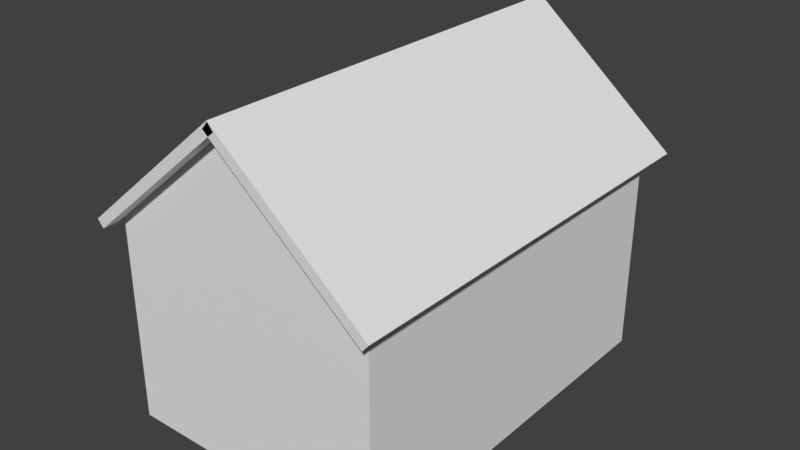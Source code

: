 # Source: Duplex_2.blend  (saved by Blender 2.78.0; exported with 4.5.12 LTS)
import bpy
from mathutils import Matrix  # noqa: F401  (used for matrix-valued properties, if any)

bpy.ops.wm.read_factory_settings(use_empty=True)
scene = bpy.context.scene
scene.name = 'Scene'

# ---- collections
col_collection_1 = bpy.data.collections.new('Collection 1'); scene.collection.children.link(col_collection_1)

# ---- materials (node trees are filled in below, after node groups)
mat_material = bpy.data.materials.new('Material')
mat_material.alpha_threshold = 0.0
mat_material.use_transparent_shadow = False
mat_material.roughness = 0.5
mat_material.line_color = (0.0, 0.0, 0.0, 1.0)

# ---- material node trees

# ---- world
world_world = bpy.data.worlds.new('World'); scene.world = world_world
world_world.color = (0.05088, 0.05088, 0.05088)
world_world.use_sun_shadow = False
world_world.sun_shadow_jitter_overblur = 0.0
world_world.cycles.sampling_method = 'MANUAL'

# ---- meshes
me_cube_002 = bpy.data.meshes.new('Cube.002')
me_cube_002.from_pydata([(-0.9267, -11.0, 0.4513), (-0.6053, -11.0, 0.8343), (-0.9267, 11.0, 0.4513), (-0.6053, 11.0, 0.8343), (0.6053, -11.0, -0.8343), (0.9267, -11.0, -0.4513), (0.6053, 11.0, -0.8343), (0.9267, 11.0, -0.4513), (-6.289, 11.0, 4.951), (-6.289, -11.0, 4.951), (-5.968, -11.0, 5.334), (-5.968, 11.0, 5.334), (-7.055, 11.0, 5.594), (-7.055, -11.0, 5.594), (-6.734, -11.0, 5.977), (-6.734, 11.0, 5.977), (-7.102, 11.0, 5.633), (-7.102, -11.0, 5.633), (-6.78, -11.0, 6.016), (-6.78, 11.0, 6.016), (-14.23, -11.0, -0.8343), (-14.55, -11.0, -0.4513), (-14.23, 11.0, -0.8343), (-14.55, 11.0, -0.4513), (-12.7, -11.0, 0.4513), (-13.02, -11.0, 0.8343), (-12.7, 11.0, 0.4513), (-13.02, 11.0, 0.8343), (-7.655, 11.0, 5.334), (-7.334, 11.0, 4.951), (-7.334, -11.0, 4.951), (-7.655, -11.0, 5.334), (-6.889, 11.0, 5.977), (-6.568, 11.0, 5.594), (-6.568, -11.0, 5.594), (-6.889, -11.0, 5.977), (-6.843, 11.0, 6.015), (-6.522, 11.0, 5.632), (-6.522, -11.0, 5.632), (-6.843, -11.0, 6.015), (-6.812, 11.0, 6.041), (-6.491, 11.0, 5.658), (-6.491, -11.0, 5.658), (-6.812, -11.0, 6.041), (0.1422, 9.871, -11.0), (0.1422, -10.13, -11.0), (-13.86, -10.13, -11.0), (-13.86, 9.871, -11.0), (0.1422, 9.871, -10.5), (0.1422, -10.13, -10.5), (-13.86, -10.13, -10.5), (-13.86, 9.871, -10.5), (0.1422, 9.371, -11.0), (-13.86, 9.371, -11.0), (0.1422, 9.371, -10.5), (-13.86, 9.371, -10.5), (0.1422, -9.629, -11.0), (0.1422, -9.629, -10.5), (-13.86, -9.629, -11.0), (-13.86, -9.629, -10.5), (-0.3578, 9.871, -11.0), (-0.3578, -10.13, -11.0), (-0.3578, 9.871, -10.5), (-0.3578, -10.13, -10.5), (-0.3578, 9.371, -10.5), (-0.3578, 9.371, -11.0), (-0.3578, -9.629, -10.5), (-0.3578, -9.629, -11.0), (-13.36, 9.871, -11.0), (-13.36, -10.13, -11.0), (-13.36, 9.871, -10.5), (-13.36, -10.13, -10.5), (-13.36, 9.371, -11.0), (-13.36, -9.629, -11.0), (-13.36, 9.371, -10.5), (-13.36, -9.629, -10.5), (-13.86, 2.871, -11.0), (-13.86, 2.871, -10.5), (0.1422, 2.871, -11.0), (0.1422, 2.871, -10.5), (-0.3578, 2.871, -11.0), (-0.3578, 2.871, -10.5), (-13.36, 2.871, -11.0), (-13.36, 2.871, -10.5), (0.1422, -3.129, -11.0), (0.1422, -3.129, -10.5), (-0.3578, -3.129, -10.5), (-13.36, -3.129, -10.5), (-13.86, -3.129, -11.0), (-13.86, -3.129, -10.5), (-0.3578, -3.129, -11.0), (-13.36, -3.129, -11.0), (-13.86, 0.2456, -11.0), (-13.86, 0.2456, -10.5), (-0.3578, 0.2456, -11.0), (-13.36, 0.2456, -11.0), (0.1422, 0.2456, -11.0), (0.1422, 0.2456, -10.5), (-0.3578, 0.2456, -10.5), (-13.36, 0.2456, -10.5), (0.1422, -0.2544, -11.0), (0.1422, -0.2544, -10.5), (-0.3578, -0.2544, -10.5), (-13.36, -0.2544, -10.5), (-13.86, -0.2544, -11.0), (-13.86, -0.2544, -10.5), (-0.3578, -0.2544, -11.0), (-13.36, -0.2544, -11.0), (0.1422, -1.629, -11.0), (0.1422, -1.629, -10.5), (-0.3578, -1.629, -10.5), (-13.36, -1.629, -10.5), (-13.86, -1.629, -11.0), (-13.86, -1.629, -10.5), (-0.3578, -1.629, -11.0), (-13.36, -1.629, -11.0), (0.1422, -4.129, -11.0), (0.1422, -4.129, -10.5), (-0.3578, -4.129, -10.5), (-13.36, -4.129, -10.5), (-13.86, -4.129, -11.0), (-13.86, -4.129, -10.5), (-0.3578, -4.129, -11.0), (-13.36, -4.129, -11.0), (-13.86, 1.62, -11.0), (-13.86, 1.62, -10.5), (-0.3578, 1.62, -11.0), (-13.36, 1.62, -11.0), (0.1422, 1.62, -11.0), (0.1422, 1.62, -10.5), (-0.3578, 1.62, -10.5), (-13.36, 1.62, -10.5), (-13.86, 4.121, -11.0), (-13.86, 4.121, -10.5), (-0.3578, 4.121, -11.0), (-13.36, 4.121, -11.0), (0.1422, 4.121, -11.0), (0.1422, 4.121, -10.5), (-0.3578, 4.121, -10.5), (-13.36, 4.121, -10.5), (-13.86, 8.871, -11.0), (-13.86, 8.871, -10.5), (-0.3578, 8.871, -11.0), (-13.36, 8.871, -11.0), (0.1422, 8.871, -11.0), (0.1422, 8.871, -10.5), (-0.3578, 8.871, -10.5), (-13.36, 8.871, -10.5), (0.1422, 4.621, -11.0), (0.1422, 4.621, -10.5), (-0.3578, 4.621, -10.5), (-13.36, 4.621, -10.5), (-13.86, 4.621, -11.0), (-13.86, 4.621, -10.5), (-0.3578, 4.621, -11.0), (-13.36, 4.621, -11.0), (0.1422, -4.879, -11.0), (0.1422, -4.879, -10.5), (-0.3578, -4.879, -10.5), (-13.36, -4.879, -10.5), (-13.86, -4.879, -11.0), (-13.86, -4.879, -10.5), (-0.3578, -4.879, -11.0), (-13.36, -4.879, -11.0), (0.1422, -9.129, -11.0), (0.1422, -9.129, -10.5), (-0.3578, -9.129, -10.5), (-13.36, -9.129, -10.5), (-13.86, -9.129, -11.0), (-13.86, -9.129, -10.5), (-0.3578, -9.129, -11.0), (-13.36, -9.129, -11.0), (0.1422, -9.629, -9.5), (0.1422, -10.13, -9.5), (-13.36, 9.871, -9.5), (-13.86, 9.871, -9.5), (-13.36, -10.13, -9.5), (-13.86, -10.13, -9.5), (-13.86, 9.371, -9.5), (0.1422, 9.871, -9.5), (0.1422, 9.371, -9.5), (-13.86, 8.871, -9.5), (-0.3578, 9.371, -9.5), (0.1422, -9.129, -9.5), (-13.86, -9.629, -9.5), (-0.3578, -9.629, -9.5), (-0.3578, 9.871, -9.5), (-0.3578, -10.13, -9.5), (-13.36, 9.371, -9.5), (-13.36, -9.629, -9.5), (-0.3578, -9.129, -9.5), (-13.36, -9.129, -9.5), (0.1422, 4.121, -9.5), (0.1422, 2.871, -9.5), (-0.3578, 4.121, -9.5), (-0.3578, 2.871, -9.5), (0.1422, -1.629, -9.5), (0.1422, -3.129, -9.5), (-0.3578, -1.629, -9.5), (-0.3578, -3.129, -9.5), (-13.86, -0.2544, -9.5), (-13.86, 0.2456, -9.5), (0.1422, 1.62, -9.5), (0.1422, 0.2456, -9.5), (-0.3578, 1.62, -9.5), (-0.3578, 0.2456, -9.5), (-13.36, 1.62, -9.5), (-13.36, 0.2456, -9.5), (0.1422, -0.2544, -9.5), (-0.3578, -0.2544, -9.5), (-13.36, -0.2544, -9.5), (-13.86, -1.629, -9.5), (-13.36, -1.629, -9.5), (0.1422, -4.129, -9.5), (-0.3578, -4.129, -9.5), (-13.86, -4.629, -9.5), (-13.86, -4.129, -9.5), (-13.36, -4.129, -9.5), (-13.86, 1.62, -9.5), (0.1422, 4.621, -9.5), (-0.3578, 4.621, -9.5), (-13.36, 4.621, -9.5), (-13.36, 4.121, -9.5), (-13.86, 4.121, -9.5), (-13.86, 4.621, -9.5), (0.1422, 8.871, -9.5), (-0.3578, 8.871, -9.5), (-13.36, 8.871, -9.5), (0.1422, -4.879, -9.5), (-0.3578, -4.879, -9.5), (-13.36, -4.629, -9.5), (-13.86, -9.129, -9.5), (-13.36, 0.2456, -9.5), (-0.3578, 0.2456, -9.5), (-0.3578, -0.2544, -9.5), (-13.36, -0.2544, -9.5), (0.1422, -9.629, -7.75), (0.1422, -10.13, -7.75), (-13.36, 9.871, -7.75), (-13.86, 9.871, -7.75), (-13.36, -10.13, -7.75), (-13.86, -10.13, -7.75), (-13.86, 9.371, -7.75), (0.1422, 9.871, -7.75), (0.1422, 9.371, -7.75), (-13.86, 8.871, -7.75), (-0.3578, 9.371, -7.75), (0.1422, -9.129, -7.75), (-13.86, -9.629, -7.75), (-0.3578, -9.629, -7.75), (-0.3578, 9.871, -7.75), (-0.3578, -10.13, -7.75), (-13.36, 9.371, -7.75), (-13.36, -9.629, -7.75), (-0.3578, -9.129, -7.75), (-13.36, -9.129, -7.75), (0.1422, 4.121, -7.75), (0.1422, 2.871, -7.75), (-0.3578, 4.121, -7.75), (-0.3578, 2.871, -7.75), (0.1422, -1.629, -7.75), (0.1422, -3.129, -7.75), (-0.3578, -1.629, -7.75), (-0.3578, -3.129, -7.75), (-13.86, -0.2544, -7.75), (-13.86, 0.2456, -7.75), (0.1422, 1.62, -7.75), (0.1422, 0.2456, -7.75), (-0.3578, 1.62, -7.75), (-0.3578, 0.2456, -7.75), (-13.36, 1.62, -7.75), (-13.36, 0.2456, -7.75), (0.1422, -0.2544, -7.75), (-0.3578, -0.2544, -7.75), (-13.36, -0.2544, -7.75), (-13.86, -1.629, -7.75), (-13.36, -1.629, -7.75), (0.1422, -4.129, -7.75), (-0.3578, -4.129, -7.75), (-13.86, -4.629, -7.75), (-13.86, -4.129, -7.75), (-13.36, -4.129, -7.75), (-13.86, 1.62, -7.75), (0.1422, 4.621, -7.75), (-0.3578, 4.621, -7.75), (-13.36, 4.621, -7.75), (-13.36, 4.121, -7.75), (-13.86, 4.121, -7.75), (0.1422, 8.871, -7.75), (-0.3578, 8.871, -7.75), (-13.36, 8.871, -7.75), (-13.86, 4.621, -7.75), (0.1422, -4.879, -7.75), (-0.3578, -4.879, -7.75), (-13.36, -4.629, -7.75), (-13.86, -9.129, -7.75), (-13.36, 0.2456, -7.75), (-0.3578, 0.2456, -7.75), (-0.3578, -0.2544, -7.75), (-13.36, -0.2544, -7.75), (0.1422, -9.629, -7.25), (0.1422, -10.13, -7.25), (-13.36, 9.871, -7.25), (-13.86, 9.871, -7.25), (-13.36, -10.13, -7.25), (-13.86, -10.13, -7.25), (-13.86, 9.371, -7.25), (0.1422, 9.871, -7.25), (0.1422, 9.371, -7.25), (-13.86, 8.871, -7.25), (-0.3578, 9.371, -7.25), (0.1422, -9.129, -7.25), (-13.86, -9.629, -7.25), (-0.3578, -9.629, -7.25), (-0.3578, 9.871, -7.25), (-0.3578, -10.13, -7.25), (-13.36, 9.371, -7.25), (-13.36, -9.629, -7.25), (-0.3578, -9.129, -7.25), (-13.36, -9.129, -7.25), (0.1422, 4.121, -7.25), (0.1422, 2.871, -7.25), (-0.3578, 4.121, -7.25), (-0.3578, 2.871, -7.25), (0.1422, -1.629, -7.25), (0.1422, -3.129, -7.25), (-0.3578, -1.629, -7.25), (-0.3578, -3.129, -7.25), (-13.86, -0.2544, -7.25), (-13.86, 0.2456, -7.25), (0.1422, 1.62, -7.25), (0.1422, 0.2456, -7.25), (-0.3578, 1.62, -7.25), (-0.3578, 0.2456, -7.25), (-13.36, 1.62, -7.25), (-13.36, 0.2456, -7.25), (0.1422, -0.2544, -7.25), (-0.3578, -0.2544, -7.25), (-13.36, -0.2544, -7.25), (-13.86, -1.629, -7.25), (-13.36, -1.629, -7.25), (0.1422, -4.129, -7.25), (-0.3578, -4.129, -7.25), (-13.86, -4.629, -7.25), (-13.86, -4.129, -7.25), (-13.36, -4.129, -7.25), (-13.86, 1.62, -7.25), (0.1422, 4.621, -7.25), (-0.3578, 4.621, -7.25), (-13.36, 4.621, -7.25), (-13.36, 4.121, -7.25), (-13.86, 4.121, -7.25), (0.1422, 8.871, -7.25), (-0.3578, 8.871, -7.25), (-13.36, 8.871, -7.25), (-13.86, 4.621, -7.25), (0.1422, -4.879, -7.25), (-0.3578, -4.879, -7.25), (-13.36, -4.629, -7.25), (-13.86, -9.129, -7.25), (-13.36, 0.2456, -7.25), (-0.3578, 0.2456, -7.25), (-0.3578, -0.2544, -7.25), (-13.36, -0.2544, -7.25), (0.1422, -9.629, -6.75), (0.1422, -10.13, -6.75), (-13.36, 9.871, -6.75), (-13.86, 9.871, -6.75), (-13.36, -10.13, -6.75), (-13.86, -10.13, -6.75), (-13.86, 9.371, -6.75), (0.1422, 9.871, -6.75), (0.1422, 9.371, -6.75), (-13.86, 8.871, -6.75), (-0.3578, 9.371, -6.75), (0.1422, -9.129, -6.75), (-13.86, -9.629, -6.75), (-0.3578, -9.629, -6.75), (-0.3578, 9.871, -6.75), (-0.3578, -10.13, -6.75), (-13.36, 9.371, -6.75), (-13.36, -9.629, -6.75), (-0.3578, -9.129, -6.75), (-13.36, -9.129, -6.75), (0.1422, 4.121, -6.75), (0.1422, 2.871, -6.75), (-0.3578, 4.121, -6.75), (-0.3578, 2.871, -6.75), (0.1422, -1.629, -6.75), (0.1422, -3.129, -6.75), (-0.3578, -1.629, -6.75), (-0.3578, -3.129, -6.75), (-13.86, -0.2544, -6.75), (-13.86, 0.2456, -6.75), (0.1422, 1.62, -6.75), (0.1422, 0.2456, -6.75), (-0.3578, 1.62, -6.75), (-0.3578, 0.2456, -6.75), (-13.36, 1.62, -6.75), (-13.36, 0.2456, -6.75), (0.1422, -0.2544, -6.75), (-0.3578, -0.2544, -6.75), (-13.36, -0.2544, -6.75), (-13.86, -1.629, -6.75), (-13.36, -1.629, -6.75), (0.1422, -4.129, -6.75), (-0.3578, -4.129, -6.75), (-13.86, -4.629, -6.75), (-13.86, -4.129, -6.75), (-13.36, -4.129, -6.75), (-13.86, 1.62, -6.75), (0.1422, 4.621, -6.75), (-0.3578, 4.621, -6.75), (-13.36, 4.621, -6.75), (-13.36, 4.121, -6.75), (-13.86, 4.121, -6.75), (0.1422, 8.871, -6.75), (-0.3578, 8.871, -6.75), (-13.36, 8.871, -6.75), (-13.86, 4.621, -6.75), (0.1422, -4.879, -6.75), (-0.3578, -4.879, -6.75), (-13.36, -4.629, -6.75), (-13.86, -9.129, -6.75), (-13.36, 0.2456, -6.75), (-0.3578, 0.2456, -6.75), (-0.3578, -0.2544, -6.75), (-13.36, -0.2544, -6.75), (0.1422, -9.629, -6.25), (0.1422, -10.13, -6.25), (-13.36, 9.871, -6.25), (-13.86, 9.871, -6.25), (-13.36, -10.13, -6.25), (-13.86, -10.13, -6.25), (-13.86, 9.371, -6.25), (0.1422, 9.871, -6.25), (0.1422, 9.371, -6.25), (-13.86, 8.871, -6.25), (-0.3578, 9.371, -6.25), (0.1422, -9.129, -6.25), (-13.86, -9.629, -6.25), (-0.3578, -9.629, -6.25), (-0.3578, 9.871, -6.25), (-0.3578, -10.13, -6.25), (-13.36, 9.371, -6.25), (-13.36, -9.629, -6.25), (-0.3578, -9.129, -6.25), (-13.36, -9.129, -6.25), (0.1422, 4.121, -6.25), (0.1422, 2.871, -6.25), (-0.3578, 4.121, -6.25), (-0.3578, 2.871, -6.25), (0.1422, -1.629, -6.25), (0.1422, -3.129, -6.25), (-0.3578, -1.629, -6.25), (-0.3578, -3.129, -6.25), (-13.86, -0.2544, -6.25), (-13.86, 0.2456, -6.25), (0.1422, 1.62, -6.25), (0.1422, 0.2456, -6.25), (-0.3578, 1.62, -6.25), (-0.3578, 0.2456, -6.25), (-13.36, 1.62, -6.25), (-13.36, 0.2456, -6.25), (0.1422, -0.2544, -6.25), (-0.3578, -0.2544, -6.25), (-13.36, -0.2544, -6.25), (-13.86, -1.629, -6.25), (-13.36, -1.629, -6.25), (0.1422, -4.129, -6.25), (-0.3578, -4.129, -6.25), (-13.86, -4.879, -6.25), (-13.86, -4.129, -6.25), (-13.36, -4.129, -6.25), (-13.86, 1.62, -6.25), (0.1422, 4.621, -6.25), (-0.3578, 4.621, -6.25), (-13.36, 4.621, -6.25), (-13.36, 4.121, -6.25), (-13.86, 4.121, -6.25), (0.1422, 8.871, -6.25), (-0.3578, 8.871, -6.25), (-13.36, 8.871, -6.25), (-13.86, 4.621, -6.25), (0.1422, -4.879, -6.25), (-0.3578, -4.879, -6.25), (-13.36, -4.879, -6.25), (-13.86, -9.129, -6.25), (-13.36, 0.2456, -6.25), (-0.3578, 0.2456, -6.25), (-0.3578, -0.2544, -6.25), (-13.36, -0.2544, -6.25), (-13.86, -4.629, -6.75), (-13.36, -4.629, -6.75), (-13.86, -9.129, -6.75), (-13.36, -9.129, -6.75), (-13.86, -4.879, -6.25), (-13.36, -4.879, -6.25), (-13.86, -9.129, -6.25), (-13.36, -9.129, -6.25), (-13.86, 8.871, -6.75), (-13.36, 8.871, -6.75), (-13.86, 4.621, -6.75), (-13.36, 4.621, -6.75), (-13.86, 8.871, -6.25), (-13.36, 8.871, -6.25), (-13.86, 4.621, -6.25), (-13.36, 4.621, -6.25), (0.1422, -9.629, -5.5), (0.1422, -10.13, -5.5), (-13.36, 9.871, -5.5), (-13.86, 9.871, -5.5), (-13.36, -10.13, -5.5), (-13.86, -10.13, -5.5), (-13.86, 9.371, -5.5), (0.1422, 9.871, -5.5), (0.1422, 9.371, -5.5), (-13.86, 8.871, -5.5), (-0.3578, 9.371, -5.5), (0.1422, -9.129, -5.5), (-13.86, -9.629, -5.5), (-0.3578, -9.629, -5.5), (-0.3578, 9.871, -5.5), (-0.3578, -10.13, -5.5), (-13.36, 9.371, -5.5), (-13.36, -9.629, -5.5), (-0.3578, -9.129, -5.5), (-13.36, -9.129, -5.5), (0.1422, 4.121, -5.5), (0.1422, 2.871, -5.5), (-0.3578, 4.121, -5.5), (-0.3578, 2.871, -5.5), (0.1422, -1.629, -5.5), (0.1422, -3.129, -5.5), (-0.3578, -1.629, -5.5), (-0.3578, -3.129, -5.5), (-13.86, -0.2544, -5.5), (-13.86, 0.2456, -5.5), (0.1422, 1.62, -5.5), (0.1422, 0.2456, -5.5), (-0.3578, 1.62, -5.5), (-0.3578, 0.2456, -5.5), (-13.36, 1.62, -5.5), (-13.36, 0.2456, -5.5), (0.1422, -0.2544, -5.5), (-0.3578, -0.2544, -5.5), (-13.36, -0.2544, -5.5), (-13.86, -1.629, -5.5), (-13.36, -1.629, -5.5), (0.1422, -4.129, -5.5), (-0.3578, -4.129, -5.5), (-13.86, -4.879, -5.5), (-13.86, -4.129, -5.5), (-13.36, -4.129, -5.5), (-13.86, 1.62, -5.5), (0.1422, 4.621, -5.5), (-0.3578, 4.621, -5.5), (-13.36, 4.621, -5.5), (-13.36, 4.121, -5.5), (-13.86, 4.121, -5.5), (0.1422, 8.871, -5.5), (-0.3578, 8.871, -5.5), (-13.36, 8.871, -5.5), (-13.86, 4.621, -5.5), (0.1422, -4.879, -5.5), (-0.3578, -4.879, -5.5), (-13.36, -4.879, -5.5), (-13.86, -9.129, -5.5), (-13.86, -4.879, -5.5), (-13.36, -4.879, -5.5), (-13.86, -9.129, -5.5), (-13.36, -9.129, -5.5), (-13.86, 8.871, -5.5), (-13.36, 8.871, -5.5), (-13.86, 4.621, -5.5), (-13.36, 4.621, -5.5), (0.1422, -9.629, -5.0), (0.1422, -10.13, -5.0), (-13.36, 9.871, -5.0), (-13.86, 9.871, -5.0), (-13.36, -10.13, -5.0), (-13.86, -10.13, -5.0), (-13.86, 9.371, -5.0), (0.1422, 9.871, -5.0), (0.1422, 9.371, -5.0), (-13.86, 8.871, -5.0), (-0.3578, 9.371, -5.0), (0.1422, -9.129, -5.0), (-13.86, -9.629, -5.0), (-0.3578, -9.629, -5.0), (-0.3578, 9.871, -5.0), (-0.3578, -10.13, -5.0), (-13.36, 9.371, -5.0), (-13.36, -9.629, -5.0), (-0.3578, -9.129, -5.0), (-13.36, -9.129, -5.0), (0.1422, 4.121, -5.0), (0.1422, 2.871, -5.0), (-0.3578, 4.121, -5.0), (-0.3578, 2.871, -5.0), (0.1422, -1.629, -5.0), (0.1422, -3.129, -5.0), (-0.3578, -1.629, -5.0), (-0.3578, -3.129, -5.0), (-13.86, -0.2544, -5.0), (-13.86, 0.2456, -5.0), (0.1422, 1.62, -5.0), (0.1422, 0.2456, -5.0), (-0.3578, 1.62, -5.0), (-0.3578, 0.2456, -5.0), (-13.36, 1.62, -5.0), (-13.36, 0.2456, -5.0), (0.1422, -0.2544, -5.0), (-0.3578, -0.2544, -5.0), (-13.36, -0.2544, -5.0), (-13.86, -1.629, -5.0), (-13.36, -1.629, -5.0), (0.1422, -4.129, -5.0), (-0.3578, -4.129, -5.0), (-13.86, -4.879, -5.0), (-13.86, -4.129, -5.0), (-13.36, -4.129, -5.0), (-13.86, 1.62, -5.0), (0.1422, 4.621, -5.0), (-0.3578, 4.621, -5.0), (-13.36, 4.621, -5.0), (-13.36, 4.121, -5.0), (-13.86, 4.121, -5.0), (0.1422, 8.871, -5.0), (-0.3578, 8.871, -5.0), (-13.36, 8.871, -5.0), (-13.86, 4.621, -5.0), (0.1422, -4.879, -5.0), (-0.3578, -4.879, -5.0), (-13.36, -4.879, -5.0), (-13.86, -9.129, -5.0), (-13.86, -4.879, -5.0), (-13.36, -4.879, -5.0), (-13.86, -9.129, -5.0), (-13.36, -9.129, -5.0), (-13.86, 8.871, -5.0), (-13.36, 8.871, -5.0), (-13.86, 4.621, -5.0), (-13.36, 4.621, -5.0), (-13.36, 0.2456, -5.0), (-0.3578, 0.2456, -5.0), (-0.3578, -0.2544, -5.0), (-13.36, -0.2544, -5.0), (-13.36, 9.371, -5.5), (-0.3578, 9.371, -5.5), (-13.36, 9.371, -5.0), (-0.3578, 9.371, -5.0), (-13.36, 9.371, -5.5), (-0.3578, 9.371, -5.5), (-13.36, 9.371, -5.0), (-0.3578, 9.371, -5.0), (-13.36, 9.371, -5.5), (-0.3578, 9.371, -5.5), (-13.36, 9.371, -5.0), (-0.3578, 9.371, -5.0), (-13.36, 9.371, -5.5), (-0.3578, 9.371, -5.5), (-13.36, 9.371, -5.0), (-0.3578, 9.371, -5.0), (-13.36, 0.2466, -5.5), (-0.3578, 0.2466, -5.5), (-13.36, 0.2466, -5.0), (-0.3578, 0.2466, -5.0), (-13.36, -0.2509, -5.5), (-0.3578, -0.2668, -5.5), (-13.36, -0.2509, -5.0), (-0.3578, -0.2668, -5.0), (-2.358, 9.371, -10.5), (-2.358, -9.629, -10.5), (-2.358, 9.871, -11.0), (-2.358, -10.13, -11.0), (-2.358, 9.871, -10.5), (-2.358, -10.13, -10.5), (-2.358, 9.371, -11.0), (-2.358, -9.629, -11.0), (-2.358, 2.871, -10.5), (-2.358, 2.871, -11.0), (-2.358, -3.129, -10.5), (-2.358, -3.129, -11.0), (-2.358, 0.2456, -11.0), (-2.358, 0.2456, -10.5), (-2.358, -0.2544, -11.0), (-2.358, -0.2544, -10.5), (-2.358, -1.629, -11.0), (-2.358, -1.629, -10.5), (-2.358, -4.129, -10.5), (-2.358, -4.129, -11.0), (-2.358, 1.62, -10.5), (-2.358, 1.62, -11.0), (-2.358, 4.121, -11.0), (-2.358, 4.121, -10.5), (-2.358, 8.871, -10.5), (-2.358, 8.871, -11.0), (-2.358, 4.621, -10.5), (-2.358, 4.621, -11.0), (-2.358, -4.879, -10.5), (-2.358, -4.879, -11.0), (-2.358, -9.129, -10.5), (-2.358, -9.129, -11.0), (-2.358, 9.371, -9.5), (-2.358, -9.629, -9.5), (-2.358, 9.871, -9.5), (-2.358, -10.13, -9.5), (-2.358, 0.2456, -9.5), (-2.358, -0.2544, -9.5), (-2.358, 9.371, -7.75), (-2.358, -9.629, -7.75), (-2.358, 9.871, -7.75), (-2.358, -10.13, -7.75), (-2.358, 0.2456, -7.75), (-2.358, -0.2544, -7.75), (-2.358, 9.371, -7.25), (-2.358, -9.629, -7.25), (-2.358, 9.871, -7.25), (-2.358, -10.13, -7.25), (-2.358, 0.2456, -7.25), (-2.358, -0.2544, -7.25), (-2.358, 9.371, -6.75), (-2.358, -9.629, -6.75), (-2.358, 9.871, -6.75), (-2.358, -10.13, -6.75), (-2.358, 0.2456, -6.75), (-2.358, -0.2544, -6.75), (-2.358, 9.371, -6.25), (-2.358, -9.629, -6.25), (-2.358, 9.871, -6.25), (-2.358, -10.13, -6.25), (-2.358, 0.2456, -6.25), (-2.358, -0.2544, -6.25), (-2.358, 9.371, -5.5), (-2.358, -9.629, -5.5), (-2.358, 9.871, -5.5), (-2.358, -10.13, -5.5), (-2.358, 9.371, -5.0), (-2.358, -9.629, -5.0), (-2.358, 9.871, -5.0), (-2.358, -10.13, -5.0), (-2.358, 0.2456, -5.0), (-2.358, -0.2544, -5.0), (-2.358, 9.371, -5.5), (-2.358, 9.371, -5.0), (-2.358, 9.371, -5.5), (-2.358, 9.371, -5.0), (-2.358, 9.371, -5.5), (-2.358, 9.371, -5.0), (-2.358, 9.371, -5.5), (-2.358, 9.371, -5.0), (-2.358, 0.2466, -5.5), (-2.358, 0.2466, -5.0), (-2.358, -0.2509, -5.5), (-2.358, -0.2509, -5.0), (-2.358, 0.2466, -5.5), (-0.3578, 0.2466, -5.5), (-2.358, 0.2466, -5.0), (-0.3578, 0.2466, -5.0), (-2.358, -0.2509, -5.5), (-0.3578, -0.2668, -5.5), (-2.358, -0.2509, -5.0), (-0.3578, -0.2668, -5.0), (-2.358, 0.5167, -5.5), (-0.3578, 0.5167, -5.5), (-2.358, 0.5167, -5.0), (-0.3578, 0.5167, -5.0), (-2.382, -0.7494, -5.5), (-0.3578, -0.7714, -6.25), (-2.382, -0.7494, -5.0), (-2.358, -0.7714, -6.25), (-2.316, 7.297, -10.0), (-2.316, 7.584, -9.595), (-2.316, 8.936, -11.15), (-2.316, 9.223, -10.74), (-0.316, 7.297, -10.0), (-0.316, 7.584, -9.595), (-0.316, 8.936, -11.15), (-0.316, 9.223, -10.74), (-2.316, 7.297, -10.0), (-2.316, 7.584, -9.595), (-0.316, 7.584, -9.595), (-0.316, 7.297, -10.0), (-2.316, 0.7442, -5.416), (-2.316, 1.031, -5.007), (-0.316, 1.031, -5.007), (-0.316, 0.7442, -5.416), (-2.358, 1.037, -5.5), (-0.3578, 1.037, -5.5), (-2.358, 1.037, -5.0), (-0.3578, 1.037, -5.0), (-2.349, -8.663, -11.16), (-2.349, -8.95, -10.71), (-2.349, -7.024, -10.01), (-2.349, -7.311, -9.562), (-0.3492, -8.663, -11.16), (-0.3492, -8.95, -10.71), (-0.3492, -7.024, -10.01), (-0.3492, -7.311, -9.562), (-2.349, -0.758, -4.974), (-2.349, -0.4712, -5.42), (-0.3492, -0.4712, -5.42), (-0.3492, -0.758, -4.974), (-2.358, -0.7714, -5.0), (-0.3578, -0.7714, -5.0), (-13.86, -0.2544, 1.621e-05), (-13.86, 0.2456, 1.621e-05), (-13.36, 0.2456, 1.621e-05), (-0.3578, 0.2456, 1.621e-05), (0.1422, 0.2456, 1.621e-05), (0.1422, -0.2544, 1.621e-05), (-0.3578, -0.2544, 1.621e-05), (-13.36, -0.2544, 1.621e-05), (-2.358, 0.2456, 1.621e-05), (-0.3578, 0.2456, 1.621e-05), (-0.3578, -0.2544, 1.621e-05), (-13.36, 0.2456, 1.621e-05), (-13.36, -0.2544, 1.621e-05), (-2.358, -0.2544, 1.621e-05), (0.1422, -9.629, -4.0), (0.1422, -10.13, -4.0), (-13.36, 9.871, -4.0), (-13.86, 9.871, -4.0), (-13.36, -10.13, -4.0), (-13.86, -10.13, -4.0), (-13.86, 9.371, -4.0), (0.1422, 9.871, -4.0), (0.1422, 9.371, -4.0), (-0.3578, 9.371, -4.0), (0.1422, -9.129, -4.0), (-13.86, -9.629, -4.0), (-0.3578, -9.629, -4.0), (-0.3578, 9.871, -4.0), (-0.3578, -10.13, -4.0), (-2.358, 9.371, -4.0), (-2.358, -9.629, -4.0), (-0.3578, -9.129, -4.0), (-2.358, 9.871, -4.0), (-2.358, -10.13, -4.0), (-13.36, 9.371, -4.0), (-13.36, -9.629, -4.0), (-13.36, -9.129, -4.0), (0.1422, 4.121, -4.0), (0.1422, 2.871, -4.0), (-0.3578, 4.121, -4.0), (-0.3578, 2.871, -4.0), (0.1422, -1.629, -4.0), (0.1422, -3.129, -4.0), (-0.3578, -1.629, -4.0), (-0.3578, -3.129, -4.0), (0.1422, 1.62, -4.0), (0.1422, 0.2456, -4.0), (-0.3578, 1.62, -4.0), (-0.3578, 0.2456, -4.0), (-0.3578, -0.2544, -4.0), (0.1422, -0.2544, -4.0), (0.1422, -4.129, -4.0), (-0.3578, -4.129, -4.0), (0.1422, 4.621, -4.0), (-0.3578, 4.621, -4.0), (0.1422, 8.871, -4.0), (-0.3578, 8.871, -4.0), (0.1422, -4.879, -4.0), (-0.3578, -4.879, -4.0), (-13.86, -9.129, -4.0), (-13.86, 8.871, -4.0), (-13.86, 9.371, -4.0), (-13.36, 9.371, -4.0), (-13.36, 1.62, -4.0), (-13.36, 0.2456, -4.0), (-13.86, 0.2456, -4.0), (-13.86, -1.629, -4.0), (-13.86, -0.2544, -4.0), (-13.36, -0.2544, -4.0), (-13.36, -1.629, -4.0), (-13.86, -4.62, -4.0), (-13.86, -4.129, -4.0), (-13.36, -4.129, -4.0), (-13.86, 1.62, -4.0), (-13.36, 4.621, -4.0), (-13.36, 4.121, -4.0), (-13.86, 4.121, -4.0), (-13.36, 8.871, -4.0), (-13.86, 4.621, -4.0), (-13.36, -4.62, -4.0), (-13.86, -4.879, -4.0), (-13.36, -4.879, -4.0), (-13.86, -9.129, -4.0), (-13.36, -9.129, -4.0), (-13.86, 8.871, -4.0), (-13.36, 8.871, -4.0), (-13.86, 4.621, -4.0), (-13.36, 4.621, -4.0), (0.1422, -9.629, -1.25), (0.1422, -10.13, -1.25), (-13.36, 9.871, -1.25), (-13.86, 9.871, -1.25), (-13.36, -10.13, -1.25), (-13.86, -10.13, -1.25), (-13.86, 9.371, -1.25), (0.1422, 9.871, -1.25), (0.1422, 9.371, -1.25), (-0.3578, 9.371, -1.25), (0.1422, -9.129, -1.25), (-13.86, -9.629, -1.25), (-0.3578, -9.629, -1.25), (-0.3578, 9.871, -1.25), (-0.3578, -10.13, -1.25), (-2.358, 9.371, -1.25), (-2.358, -9.629, -1.25), (-0.3578, -9.129, -1.25), (-2.358, 9.871, -1.25), (-2.358, -10.13, -1.25), (-13.36, 9.371, -1.25), (-13.36, -9.629, -1.25), (-13.36, -9.129, -1.25), (0.1422, 4.121, -1.25), (0.1422, 2.871, -1.25), (-0.3578, 4.121, -1.25), (-0.3578, 2.871, -1.25), (0.1422, -1.629, -1.25), (0.1422, -3.129, -1.25), (-0.3578, -1.629, -1.25), (-0.3578, -3.129, -1.25), (0.1422, 1.62, -1.25), (0.1422, 0.2456, -1.25), (-0.3578, 1.62, -1.25), (-0.3578, 0.2456, -1.25), (-0.3578, -0.2544, -1.25), (0.1422, -0.2544, -1.25), (0.1422, -4.129, -1.25), (-0.3578, -4.129, -1.25), (0.1422, 4.621, -1.25), (-0.3578, 4.621, -1.25), (0.1422, 8.871, -1.25), (-0.3578, 8.871, -1.25), (0.1422, -4.879, -1.25), (-0.3578, -4.879, -1.25), (-13.86, -9.129, -1.25), (-13.86, 8.871, -1.25), (-13.86, 9.371, -1.25), (-13.36, 9.371, -1.25), (-13.36, 1.62, -1.25), (-13.36, 0.2456, -1.25), (-13.86, 0.2456, -1.25), (-13.86, -1.629, -1.25), (-13.86, -0.2544, -1.25), (-13.36, -0.2544, -1.25), (-13.36, -1.629, -1.25), (-13.86, -4.62, -1.25), (-13.86, -4.129, -1.25), (-13.36, -4.129, -1.25), (-13.86, 1.62, -1.25), (-13.36, 4.621, -1.25), (-13.36, 4.121, -1.25), (-13.86, 4.121, -1.25), (-13.36, 8.871, -1.25), (-13.86, 4.621, -1.25), (-13.36, -4.62, -1.25), (-13.86, -4.605, -5.0), (-13.36, -4.605, -5.0), (-13.86, -4.605, -4.0), (-13.36, -4.605, -4.0), (-13.86, 1.62, -1.25), (-13.36, 1.62, -1.25), (-13.86, 4.121, -1.25), (-13.36, 4.121, -1.25), (0.1422, -9.629, -1.25), (0.1422, -10.13, -1.25), (-13.36, 9.871, -1.25), (-13.86, 9.871, -1.25), (-13.36, -10.13, -1.25), (-13.86, -10.13, -1.25), (-13.86, 9.371, -1.25), (0.1422, 9.871, -1.25), (0.1422, 9.371, -1.25), (-0.3578, 9.371, -1.25), (0.1422, -9.129, -1.25), (-13.86, -9.629, -1.25), (-0.3578, -9.629, -1.25), (-0.3578, 9.871, -1.25), (-0.3578, -10.13, -1.25), (-2.358, 9.371, -1.25), (-2.358, -9.629, -1.25), (-0.3578, -9.129, -1.25), (-2.358, 9.871, -1.25), (-2.358, -10.13, -1.25), (-13.36, 9.371, -1.25), (-13.36, -9.629, -1.25), (-13.36, -9.129, -1.25), (0.1422, 4.121, -1.25), (0.1422, 2.871, -1.25), (-0.3578, 4.121, -1.25), (-0.3578, 2.871, -1.25), (0.1422, -1.629, -1.25), (0.1422, -3.129, -1.25), (-0.3578, -1.629, -1.25), (-0.3578, -3.129, -1.25), (0.1422, 1.62, -1.25), (0.1422, 0.2456, -1.25), (-0.3578, 1.62, -1.25), (-0.3578, 0.2456, -1.25), (-0.3578, -0.2544, -1.25), (0.1422, -0.2544, -1.25), (0.1422, -4.129, -1.25), (-0.3578, -4.129, -1.25), (0.1422, 4.621, -1.25), (-0.3578, 4.621, -1.25), (0.1422, 8.871, -1.25), (-0.3578, 8.871, -1.25), (0.1422, -4.879, -1.25), (-0.3578, -4.879, -1.25), (-13.86, -9.129, -1.25), (-13.86, 8.871, -1.25), (-13.86, 9.371, -1.25), (-13.36, 9.371, -1.25), (-13.36, 1.62, -1.25), (-13.36, 0.2456, -1.25), (-13.86, 0.2456, -1.25), (-13.86, -1.629, -1.25), (-13.86, -0.2544, -1.25), (-13.36, -0.2544, -1.25), (-13.36, -1.629, -1.25), (-13.86, -4.62, -1.25), (-13.86, -4.129, -1.25), (-13.36, -4.129, -1.25), (-13.86, 1.62, -1.25), (-13.36, 4.621, -1.25), (-13.36, 4.121, -1.25), (-13.86, 4.121, -1.25), (-13.36, 8.871, -1.25), (-13.86, 4.621, -1.25), (-13.36, -4.62, -1.25), (-13.86, 1.62, -1.25), (-13.36, 1.62, -1.25), (-13.86, 4.121, -1.25), (-13.36, 4.121, -1.25), (0.1422, -9.629, -1.25), (0.1422, -10.13, -1.25), (-13.36, 9.871, -1.25), (-13.86, 9.871, -1.25), (-13.36, -10.13, -1.25), (-13.86, -10.13, -1.25), (-13.86, 9.371, -1.25), (0.1422, 9.871, -1.25), (0.1422, 9.371, -1.25), (-0.3578, 9.371, -1.25), (0.1422, -9.129, -1.25), (-13.86, -9.629, -1.25), (-0.3578, -9.629, -1.25), (-0.3578, 9.871, -1.25), (-0.3578, -10.13, -1.25), (-2.358, 9.371, -1.25), (-2.358, -9.629, -1.25), (-0.3578, -9.129, -1.25), (-2.358, 9.871, -1.25), (-2.358, -10.13, -1.25), (-13.36, 9.371, -1.25), (-13.36, -9.629, -1.25), (-13.36, -9.129, -1.25), (0.1422, 4.121, -1.25), (0.1422, 2.871, -1.25), (-0.3578, 4.121, -1.25), (-0.3578, 2.871, -1.25), (0.1422, -1.629, -1.25), (0.1422, -3.129, -1.25), (-0.3578, -1.629, -1.25), (-0.3578, -3.129, -1.25), (0.1422, 1.62, -1.25), (0.1422, 0.2456, -1.25), (-0.3578, 1.62, -1.25), (-0.3578, 0.2456, -1.25), (-0.3578, -0.2544, -1.25), (0.1422, -0.2544, -1.25), (0.1422, -4.129, -1.25), (-0.3578, -4.129, -1.25), (0.1422, 4.621, -1.25), (-0.3578, 4.621, -1.25), (0.1422, 8.871, -1.25), (-0.3578, 8.871, -1.25), (0.1422, -4.879, -1.25), (-0.3578, -4.879, -1.25), (-13.86, -9.129, -1.25), (-13.86, 8.871, -1.25), (-13.86, 9.371, -1.25), (-13.36, 9.371, -1.25), (-13.36, 1.62, -1.25), (-13.36, 0.2456, -1.25), (-13.86, 0.2456, -1.25), (-13.86, -1.629, -1.25), (-13.86, -0.2544, -1.25), (-13.36, -0.2544, -1.25), (-13.36, -1.629, -1.25), (-13.86, -4.62, -1.25), (-13.86, -4.129, -1.25), (-13.36, -4.129, -1.25), (-13.86, 1.62, -1.25), (-13.36, 4.621, -1.25), (-13.36, 4.121, -1.25), (-13.86, 4.121, -1.25), (-13.36, 8.871, -1.25), (-13.86, 4.621, -1.25), (-13.36, -4.62, -1.25), (-13.86, 1.62, -1.25), (-13.36, 1.62, -1.25), (-13.86, 4.121, -1.25), (-13.36, 4.121, -1.25), (0.1422, -9.629, -0.75), (0.1422, -10.13, -0.75), (-13.36, 9.871, -0.75), (-13.86, 9.871, -0.75), (-13.36, -10.13, -0.75), (-13.86, -10.13, -0.75), (-13.86, 9.371, -0.75), (0.1422, 9.871, -0.75), (0.1422, 9.371, -0.75), (-0.3578, 9.371, -0.75), (0.1422, -9.129, -0.75), (-13.86, -9.629, -0.75), (-0.3578, -9.629, -0.75), (-0.3578, 9.871, -0.75), (-0.3578, -10.13, -0.75), (-2.358, 9.371, -0.75), (-2.358, -9.629, -0.75), (-0.3578, -9.129, -0.75), (-2.358, 9.871, -0.75), (-2.358, -10.13, -0.75), (-13.36, 9.371, -0.75), (-13.36, -9.629, -0.75), (-13.36, -9.129, -0.75), (0.1422, 4.121, -0.75), (0.1422, 2.871, -0.75), (-0.3578, 4.121, -0.75), (-0.3578, 2.871, -0.75), (0.1422, -1.629, -0.75), (0.1422, -3.129, -0.75), (-0.3578, -1.629, -0.75), (-0.3578, -3.129, -0.75), (0.1422, 1.62, -0.75), (0.1422, 0.2456, -0.75), (-0.3578, 1.62, -0.75), (-0.3578, 0.2456, -0.75), (-0.3578, -0.2544, -0.75), (0.1422, -0.2544, -0.75), (0.1422, -4.129, -0.75), (-0.3578, -4.129, -0.75), (0.1422, 4.621, -0.75), (-0.3578, 4.621, -0.75), (0.1422, 8.871, -0.75), (-0.3578, 8.871, -0.75), (0.1422, -4.879, -0.75), (-0.3578, -4.879, -0.75), (-13.86, -9.129, -0.75), (-13.86, 8.871, -0.75), (-13.86, 9.371, -0.75), (-13.36, 9.371, -0.75), (-13.36, 1.62, -0.75), (-13.36, 0.2456, -0.75), (-13.86, 0.2456, -0.75), (-13.86, -1.629, -0.75), (-13.86, -0.2544, -0.75), (-13.36, -0.2544, -0.75), (-13.36, -1.629, -0.75), (-13.86, -4.62, -0.75), (-13.86, -4.129, -0.75), (-13.36, -4.129, -0.75), (-13.86, 1.62, -0.75), (-13.36, 4.621, -0.75), (-13.36, 4.121, -0.75), (-13.86, 4.121, -0.75), (-13.36, 8.871, -0.75), (-13.86, 4.621, -0.75), (-13.36, -4.62, -0.75), (-13.86, 1.62, -0.75), (-13.36, 1.62, -0.75), (-13.86, 4.121, -0.75), (-13.36, 4.121, -0.75), (0.1422, -9.629, -0.25), (0.1422, -10.13, -0.25), (-13.36, 9.871, -0.25), (-13.86, 9.871, -0.25), (-13.36, -10.13, -0.25), (-13.86, -10.13, -0.25), (-13.86, 9.371, -0.25), (0.1422, 9.871, -0.25), (0.1422, 9.371, -0.25), (-0.3578, 9.371, -0.25), (0.1422, -9.129, -0.25), (-13.86, -9.629, -0.25), (-0.3578, -9.629, -0.25), (-0.3578, 9.871, -0.25), (-0.3578, -10.13, -0.25), (-2.358, 9.371, -0.25), (-2.358, -9.629, -0.25), (-0.3578, -9.129, -0.25), (-2.358, 9.871, -0.25), (-2.358, -10.13, -0.25), (-13.36, 9.371, -0.25), (-13.36, -9.629, -0.25), (-13.36, -9.129, -0.25), (0.1422, 4.121, -0.25), (0.1422, 2.871, -0.25), (-0.3578, 4.121, -0.25), (-0.3578, 2.871, -0.25), (0.1422, -1.629, -0.25), (0.1422, -3.129, -0.25), (-0.3578, -1.629, -0.25), (-0.3578, -3.129, -0.25), (0.1422, 1.62, -0.25), (0.1422, 0.2456, -0.25), (-0.3578, 1.62, -0.25), (-0.3578, 0.2456, -0.25), (-0.3578, -0.2544, -0.25), (0.1422, -0.2544, -0.25), (0.1422, -4.129, -0.25), (-0.3578, -4.129, -0.25), (0.1422, 4.621, -0.25), (-0.3578, 4.621, -0.25), (0.1422, 8.871, -0.25), (-0.3578, 8.871, -0.25), (0.1422, -4.879, -0.25), (-0.3578, -4.879, -0.25), (-13.86, -9.129, -0.25), (-13.86, 8.871, -0.25), (-13.86, 9.371, -0.25), (-13.36, 9.371, -0.25), (-13.36, 1.62, -0.25), (-13.36, 0.2456, -0.25), (-13.86, 0.2456, -0.25), (-13.86, -1.629, -0.25), (-13.86, -0.2544, -0.25), (-13.36, -0.2544, -0.25), (-13.36, -1.629, -0.25), (-13.86, -4.62, -0.25), (-13.86, -4.129, -0.25), (-13.36, -4.129, -0.25), (-13.86, 1.62, -0.25), (-13.36, 4.621, -0.25), (-13.36, 4.121, -0.25), (-13.86, 4.121, -0.25), (-13.36, 8.871, -0.25), (-13.86, 4.621, -0.25), (-13.36, -4.62, -0.25), (-13.86, 1.62, -0.25), (-13.36, 1.62, -0.25), (-13.86, 4.121, -0.25), (-13.36, 4.121, -0.25), (0.1422, -9.629, 1.621e-05), (0.1422, -10.13, 1.621e-05), (-13.36, 9.871, 1.621e-05), (-13.86, 9.871, 1.621e-05), (-13.36, -10.13, 1.621e-05), (-13.86, -10.13, 1.621e-05), (-13.86, 9.371, 1.621e-05), (0.1422, 9.871, 1.621e-05), (0.1422, 9.371, 1.621e-05), (-0.3578, 9.371, 1.621e-05), (0.1422, -9.129, 1.621e-05), (-13.86, -9.629, 1.621e-05), (-0.3578, -9.629, 1.621e-05), (-0.3578, 9.871, 1.621e-05), (-0.3578, -10.13, 1.621e-05), (-2.358, 9.371, 1.78), (-2.358, -9.629, 1.597), (-0.3578, -9.129, 1.621e-05), (-2.358, 9.871, 1.78), (-2.358, -10.13, 1.597), (-13.36, 9.371, 1.621e-05), (-13.36, -9.629, 1.621e-05), (-13.36, -9.129, 1.621e-05), (0.1422, 4.121, 1.621e-05), (0.1422, 2.871, 1.621e-05), (-0.3578, 4.121, 1.621e-05), (-0.3578, 2.871, 1.621e-05), (0.1422, -1.629, 1.621e-05), (0.1422, -3.129, 1.621e-05), (-0.3578, -1.629, 1.621e-05), (-0.3578, -3.129, 1.621e-05), (0.1422, 1.62, 1.621e-05), (0.1422, 0.2456, 1.621e-05), (-0.3578, 1.62, 1.621e-05), (-0.3578, 0.2456, 1.621e-05), (-0.3578, -0.2544, 1.621e-05), (0.1422, -0.2544, 1.621e-05), (0.1422, -4.129, 1.621e-05), (-0.3578, -4.129, 1.621e-05), (0.1422, 4.621, 1.621e-05), (-0.3578, 4.621, 1.621e-05), (0.1422, 8.871, 1.621e-05), (-0.3578, 8.871, 1.621e-05), (0.1422, -4.879, 1.621e-05), (-0.3578, -4.879, 1.621e-05), (-13.86, -9.129, 1.621e-05), (-13.86, 8.871, 1.621e-05), (-13.86, 9.371, 1.621e-05), (-13.36, 9.371, 1.621e-05), (-13.36, 1.62, 1.621e-05), (-13.36, 0.2456, 1.621e-05), (-13.86, 0.2456, 1.621e-05), (-13.86, -1.629, 1.621e-05), (-13.86, -0.2544, 1.621e-05), (-13.36, -0.2544, 1.621e-05), (-13.36, -1.629, 1.621e-05), (-13.86, -4.62, 1.621e-05), (-13.86, -4.129, 1.621e-05), (-13.36, -4.129, 1.621e-05), (-13.86, 1.62, 1.621e-05), (-13.36, 4.621, 1.621e-05), (-13.36, 4.121, 1.621e-05), (-13.86, 4.121, 1.621e-05), (-13.36, 8.871, 1.621e-05), (-13.86, 4.621, 1.621e-05), (-13.36, -4.62, 1.621e-05), (-13.86, 1.62, 1.621e-05), (-13.36, 1.62, 1.621e-05), (-13.86, 4.121, 1.621e-05), (-13.36, 4.121, 1.621e-05), (-13.86, 8.871, -0.75), (-13.36, 8.871, -0.75), (-13.86, 8.871, -0.25), (-13.36, 8.871, -0.25), (-13.86, -9.133, -0.75), (-13.36, -9.133, -0.75), (-13.86, -9.133, -0.25), (-13.36, -9.133, -0.25), (-13.86, 8.871, 1.621e-05), (-13.86, 8.871, -0.25), (-13.36, 8.871, -0.25), (-13.36, 8.871, 1.621e-05), (-13.86, -9.128, -0.25), (-13.36, -9.128, -0.25), (-13.86, -9.128, 1.621e-05), (-13.36, -9.128, 1.621e-05), (-0.3312, -9.129, -0.25), (-0.3312, -9.629, -0.25), (-0.3312, 8.871, 1.621e-05), (-0.3312, 8.871, -0.25), (-0.3312, 9.371, -0.25), (-0.3312, 9.371, 1.621e-05), (-0.3312, 4.121, -0.25), (-0.3312, 4.121, 1.621e-05), (-0.3312, 1.62, -0.25), (-0.3312, 0.2456, -0.25), (-0.3312, -0.2544, -0.25), (-0.3312, -1.629, -0.25), (-0.3312, 4.621, -0.25), (-0.3312, -4.129, -0.25), (-0.3312, -4.62, -0.25), (-0.3312, 1.62, -0.25), (-0.3312, 4.121, -0.25), (-0.3312, -9.129, 1.621e-05), (-0.3312, -9.629, 1.621e-05), (-0.3312, 1.62, 1.621e-05), (-0.3312, 0.2456, 1.621e-05), (-0.3312, -0.2544, 1.621e-05), (-0.3312, -1.629, 1.621e-05), (-0.3312, 4.621, 1.621e-05), (-0.3312, -4.129, 1.621e-05), (-0.3312, -4.62, 1.621e-05), (-0.3312, 1.62, 1.621e-05), (-0.3312, 4.121, 1.621e-05), (-0.3312, 8.871, 1.621e-05), (-0.3312, 8.871, -0.25), (-0.3312, -9.128, 1.621e-05), (-0.3312, -9.128, -0.25), (-6.488, 9.871, -11.0), (-6.488, -10.13, -11.0), (-6.488, 9.871, -10.5), (-6.488, -10.13, -10.5), (-6.488, 9.371, -11.0), (-6.488, -9.629, -11.0), (-6.488, 2.871, -11.0), (-6.488, -3.129, -11.0), (-6.488, 0.2456, -11.0), (-6.488, -0.2544, -11.0), (-6.488, -1.629, -11.0), (-6.488, -4.129, -11.0), (-6.488, 1.62, -11.0), (-6.488, 4.121, -11.0), (-6.488, 8.871, -11.0), (-6.488, 4.621, -11.0), (-6.488, -4.879, -11.0), (-6.488, -9.129, -11.0), (-6.488, 9.871, -9.5), (-6.488, -10.13, -9.5), (-6.488, 9.871, -7.75), (-6.488, -10.13, -7.75), (-6.488, 9.871, -7.25), (-6.488, -10.13, -7.25), (-6.488, 9.871, -6.75), (-6.488, -10.13, -6.75), (-6.488, 9.871, -6.25), (-6.488, -10.13, -6.25), (-6.488, 9.871, -5.5), (-6.488, -10.13, -5.5), (-6.488, 9.871, -5.0), (-6.488, -10.13, -5.0), (-6.488, 9.371, -10.5), (-6.488, -9.629, -10.5), (-6.488, 2.871, -10.5), (-6.488, -3.129, -10.5), (-6.488, 0.2456, -10.5), (-6.488, -0.2544, -10.5), (-6.488, -1.629, -10.5), (-6.488, -4.129, -10.5), (-6.488, 1.62, -10.5), (-6.488, 4.121, -10.5), (-6.488, 8.871, -10.5), (-6.488, 4.621, -10.5), (-6.488, -4.879, -10.5), (-6.488, -9.129, -10.5), (-6.488, 9.371, -9.5), (-6.488, -9.629, -9.5), (-6.488, 0.2456, -9.5), (-6.488, -0.2544, -9.5), (-6.488, 9.371, -7.75), (-6.488, -9.629, -7.75), (-6.488, 0.2456, -7.75), (-6.488, -0.2544, -7.75), (-6.488, 9.371, -7.25), (-6.488, -9.629, -7.25), (-6.488, 0.2456, -7.25), (-6.488, -0.2544, -7.25), (-6.488, 9.371, -6.75), (-6.488, -9.629, -6.75), (-6.488, 0.2456, -6.75), (-6.488, -0.2544, -6.75), (-6.488, 9.371, -6.25), (-6.488, -9.629, -6.25), (-6.488, 0.2456, -6.25), (-6.488, -0.2544, -6.25), (-6.488, 9.371, -5.5), (-6.488, -9.629, -5.5), (-6.488, 9.371, -5.0), (-6.488, -9.629, -5.0), (-6.488, 0.2456, -5.0), (-6.488, -0.2544, -5.0), (-6.488, 9.371, -5.5), (-6.488, 9.371, -5.0), (-6.488, 9.371, -5.5), (-6.488, 9.371, -5.0), (-6.488, 9.371, -5.5), (-6.488, 9.371, -5.0), (-6.488, 9.371, -5.5), (-6.488, 9.371, -5.0), (-6.488, 0.2466, -5.5), (-6.488, 0.2466, -5.0), (-6.488, -0.2509, -5.5), (-6.488, -0.2509, -5.0), (-6.488, 0.2456, 1.621e-05), (-6.488, -0.2544, 1.621e-05), (-6.488, 9.871, -4.0), (-6.488, -10.13, -4.0), (-6.488, 9.371, -4.0), (-6.488, -9.629, -4.0), (-6.488, 9.871, -1.25), (-6.488, -10.13, -1.25), (-6.488, 9.371, -1.25), (-6.488, -9.629, -1.25), (-6.488, 9.871, -1.25), (-6.488, -10.13, -1.25), (-6.488, 9.371, -1.25), (-6.488, -9.629, -1.25), (-6.488, 9.871, -1.25), (-6.488, -10.13, -1.25), (-6.488, 9.371, -1.25), (-6.488, -9.629, -1.25), (-6.488, 9.871, -0.75), (-6.488, -10.13, -0.75), (-6.488, 9.371, -0.75), (-6.488, -9.629, -0.75), (-6.488, 9.871, -0.25), (-6.488, -10.13, -0.25), (-6.488, 9.371, -0.25), (-6.488, -9.629, -0.25), (-6.779, 9.871, 5.432), (-7.009, -10.13, 5.443), (-6.779, 9.371, 5.432), (-7.009, -9.629, 5.443)], [(768, 770), (768, 760)], [(3, 2, 8, 11), (2, 3, 7, 6), (6, 7, 5, 4), (4, 5, 1, 0), (2, 6, 4, 0), (7, 3, 1, 5), (10, 11, 15, 14), (0, 1, 10, 9), (1, 3, 11, 10), (2, 0, 9, 8), (12, 13, 17, 16), (8, 9, 13, 12), (11, 8, 12, 15), (9, 10, 14, 13), (17, 18, 19, 16), (15, 12, 16, 19), (13, 14, 18, 17), (14, 15, 19, 18), (20, 21, 23, 22), (22, 23, 27, 26), (25, 24, 30, 31), (24, 25, 21, 20), (22, 26, 24, 20), (27, 23, 21, 25), (28, 31, 35, 32), (24, 26, 29, 30), (27, 25, 31, 28), (26, 27, 28, 29), (33, 32, 36, 37), (29, 28, 32, 33), (31, 30, 34, 35), (30, 29, 33, 34), (39, 38, 42, 43), (35, 34, 38, 39), (34, 33, 37, 38), (32, 35, 39, 36), (41, 40, 43, 42), (38, 37, 41, 42), (36, 39, 43, 40), (37, 36, 40, 41), (73, 69, 46, 58), (75, 167, 191, 189), (56, 57, 49, 45), (69, 71, 50, 46), (53, 55, 51, 47), (70, 68, 47, 51), (140, 141, 55, 53), (44, 48, 54, 52), (125, 93, 201, 218), (68, 72, 53, 47), (46, 50, 59, 58), (164, 165, 57, 56), (110, 86, 199, 198), (171, 73, 58, 168), (164, 56, 67, 170), (153, 133, 223, 224), (44, 52, 65, 60), (85, 109, 196, 197), (48, 44, 60, 62), (45, 49, 63, 61), (133, 139, 222, 223), (56, 45, 61, 67), (1383, 1371, 73, 171), (1411, 167, 75, 1399), (1366, 1370, 72, 68), (151, 147, 227, 221), (1368, 1366, 68, 70), (1367, 1369, 71, 69), (119, 121, 216, 217), (1371, 1367, 69, 73), (1407, 139, 83, 1400), (1379, 1372, 82, 135), (59, 50, 177, 184), (136, 78, 80, 134), (135, 82, 76, 132), (139, 133, 77, 83), (136, 137, 79, 78), (124, 125, 77, 76), (120, 121, 89, 88), (1404, 111, 87, 1401), (1376, 1373, 91, 115), (146, 150, 220, 226), (108, 84, 90, 114), (115, 91, 88, 112), (111, 113, 89, 87), (108, 109, 85, 84), (128, 129, 97, 96), (111, 103, 210, 212), (127, 95, 92, 124), (128, 96, 94, 126), (139, 151, 221, 222), (1378, 1374, 95, 127), (1406, 131, 99, 1402), (104, 105, 93, 92), (112, 113, 105, 104), (96, 97, 101, 100), (149, 145, 225, 219), (95, 107, 104, 92), (96, 100, 106, 94), (102, 110, 198, 209), (1374, 1375, 107, 95), (102, 98, 233, 234), (88, 89, 113, 112), (100, 101, 109, 108), (57, 165, 183, 172), (107, 115, 112, 104), (100, 108, 114, 106), (150, 138, 194, 220), (1375, 1376, 115, 107), (1403, 103, 111, 1404), (160, 161, 121, 120), (1401, 87, 119, 1405), (1373, 1377, 123, 91), (677, 63, 187, 707), (84, 116, 122, 90), (91, 123, 120, 88), (87, 89, 121, 119), (84, 85, 117, 116), (1400, 83, 131, 1406), (1372, 1378, 127, 82), (99, 131, 206, 207), (78, 128, 126, 80), (82, 127, 124, 76), (83, 77, 125, 131), (78, 79, 129, 128), (92, 93, 125, 124), (148, 149, 137, 136), (109, 101, 208, 196), (155, 135, 132, 152), (148, 136, 134, 154), (137, 149, 219, 192), (1381, 1379, 135, 155), (1409, 151, 139, 1407), (76, 77, 133, 132), (1398, 74, 147, 1408), (1370, 1380, 143, 72), (1368, 70, 174, 1384), (52, 144, 142, 65), (72, 143, 140, 53), (130, 98, 205, 204), (52, 54, 145, 144), (152, 153, 141, 140), (132, 133, 153, 152), (1408, 147, 151, 1409), (1380, 1381, 155, 143), (97, 129, 202, 203), (144, 148, 154, 142), (143, 155, 152, 140), (161, 169, 231, 215), (144, 145, 149, 148), (168, 169, 161, 160), (1405, 119, 159, 1410), (1377, 1382, 163, 123), (55, 141, 181, 178), (116, 156, 162, 122), (123, 163, 160, 120), (93, 105, 200, 201), (116, 117, 157, 156), (58, 59, 169, 168), (1410, 159, 167, 1411), (1382, 1383, 171, 163), (54, 48, 179, 180), (156, 164, 170, 162), (163, 171, 168, 160), (121, 161, 215, 216), (156, 157, 165, 164), (172, 183, 247, 236), (207, 206, 270, 271), (222, 221, 285, 286), (204, 205, 269, 268), (220, 194, 258, 284), (178, 181, 245, 242), (203, 202, 266, 267), (192, 219, 283, 256), (231, 184, 248, 295), (180, 179, 243, 244), (201, 200, 264, 265), (206, 218, 282, 270), (255, 295, 359, 319), (175, 178, 242, 239), (229, 190, 254, 293), (177, 176, 240, 241), (198, 199, 263, 262), (195, 204, 268, 259), (183, 228, 292, 247), (174, 175, 239, 238), (197, 196, 260, 261), (202, 193, 257, 266), (173, 172, 236, 237), (227, 181, 224, 221), (218, 201, 265, 282), (194, 195, 259, 258), (217, 216, 280, 281), (231, 295, 255, 191), (165, 157, 228, 183), (158, 166, 190, 229), (113, 111, 212, 211), (167, 159, 230, 191), (48, 62, 186, 179), (129, 79, 193, 202), (101, 97, 203, 208), (63, 49, 173, 187), (81, 130, 204, 195), (169, 59, 184, 231), (98, 102, 209, 205), (141, 153, 224, 181), (672, 64, 182, 704), (103, 99, 207, 210), (1399, 75, 189, 1413), (49, 57, 172, 173), (105, 113, 211, 200), (70, 51, 175, 174), (145, 54, 180, 225), (50, 71, 176, 177), (117, 85, 197, 213), (79, 137, 192, 193), (64, 146, 226, 182), (166, 66, 185, 190), (51, 55, 178, 175), (86, 118, 214, 199), (157, 117, 213, 228), (147, 74, 188, 227), (131, 125, 218, 206), (118, 158, 229, 214), (138, 81, 195, 194), (159, 119, 217, 230), (193, 192, 256, 257), (1402, 99, 232, 1414), (99, 103, 235, 232), (687, 102, 234, 709), (263, 278, 342, 327), (294, 281, 345, 358), (253, 255, 319, 317), (277, 261, 325, 341), (278, 293, 357, 342), (292, 277, 341, 356), (285, 291, 355, 349), (713, 251, 315, 719), (276, 274, 338, 340), (1386, 238, 302, 1388), (273, 262, 326, 337), (291, 287, 351, 355), (260, 272, 336, 324), (289, 284, 348, 353), (283, 288, 352, 347), (254, 249, 313, 318), (245, 290, 354, 309), (1417, 253, 317, 1421), (264, 275, 339, 328), (710, 246, 310, 716), (274, 271, 335, 338), (290, 252, 316, 354), (251, 237, 301, 315), (269, 273, 337, 333), (246, 289, 353, 310), (243, 250, 314, 307), (272, 267, 331, 336), (288, 244, 308, 352), (223, 222, 286, 287), (184, 177, 241, 248), (208, 203, 267, 272), (179, 186, 250, 243), (225, 180, 244, 288), (205, 209, 273, 269), (187, 173, 237, 251), (182, 226, 289, 246), (210, 207, 271, 274), (704, 182, 246, 710), (227, 188, 252, 290), (200, 211, 275, 264), (1413, 189, 253, 1417), (190, 185, 249, 254), (181, 227, 290, 245), (1414, 232, 296, 1418), (219, 225, 288, 283), (196, 208, 272, 260), (234, 233, 297, 298), (226, 220, 284, 289), (209, 198, 262, 273), (1384, 174, 238, 1386), (232, 235, 299, 296), (212, 210, 274, 276), (707, 187, 251, 713), (709, 234, 298, 715), (224, 223, 287, 291), (211, 212, 276, 275), (221, 224, 291, 285), (213, 197, 261, 277), (189, 191, 255, 253), (228, 213, 277, 292), (199, 214, 278, 263), (214, 229, 293, 278), (216, 215, 279, 280), (230, 217, 281, 294), (715, 298, 362, 721), (248, 241, 305, 312), (719, 315, 379, 725), (340, 338, 402, 404), (1388, 302, 366, 1390), (337, 326, 390, 401), (355, 351, 415, 419), (324, 336, 400, 388), (353, 348, 412, 417), (347, 352, 416, 411), (318, 313, 377, 382), (309, 354, 418, 373), (1421, 317, 381, 1425), (328, 339, 403, 392), (339, 344, 408, 403), (716, 310, 374, 722), (338, 335, 399, 402), (354, 316, 380, 418), (345, 340, 404, 409), (315, 301, 365, 379), (333, 337, 401, 397), (310, 353, 417, 374), (351, 346, 410, 415), (307, 314, 378, 371), (336, 331, 395, 400), (352, 308, 372, 416), (334, 350, 414, 398), (721, 362, 426, 727), (279, 215, 230, 294), (312, 305, 369, 376), (360, 363, 427, 424), (300, 311, 375, 364), (231, 191, 230, 215), (280, 279, 343, 344), (270, 286, 350, 334), (257, 256, 320, 321), (287, 282, 346, 351), (258, 259, 323, 322), (276, 340, 345, 281), (247, 292, 356, 311), (282, 265, 329, 346), (280, 344, 339, 275), (237, 236, 300, 301), (293, 254, 318, 357), (266, 257, 321, 330), (261, 260, 324, 325), (238, 239, 303, 302), (343, 279, 294, 358), (259, 268, 332, 323), (262, 263, 327, 326), (241, 240, 304, 305), (295, 248, 312, 359), (239, 242, 306, 303), (265, 264, 328, 329), (244, 243, 307, 308), (256, 283, 347, 320), (267, 266, 330, 331), (242, 245, 309, 306), (1418, 296, 360, 1422), (284, 258, 322, 348), (268, 269, 333, 332), (298, 297, 361, 362), (286, 285, 349, 350), (271, 270, 334, 335), (236, 247, 311, 300), (296, 299, 363, 360), (270, 282, 287, 286), (276, 281, 280, 275), (404, 402, 466, 468), (1390, 366, 430, 1392), (401, 390, 454, 465), (419, 415, 479, 483), (388, 400, 464, 452), (417, 412, 476, 481), (411, 416, 480, 475), (382, 377, 441, 446), (373, 418, 482, 437), (1425, 381, 445, 1429), (392, 403, 467, 456), (722, 374, 438, 728), (402, 399, 463, 466), (418, 380, 444, 482), (379, 365, 429, 443), (397, 401, 465, 461), (374, 417, 481, 438), (403, 408, 472, 467), (371, 378, 442, 435), (400, 395, 459, 464), (416, 372, 436, 480), (409, 404, 468, 473), (415, 410, 474, 479), (376, 369, 433, 440), (398, 414, 478, 462), (364, 375, 439, 428), (399, 398, 462, 463), (414, 413, 477, 478), (727, 426, 490, 733), (349, 355, 419, 413), (356, 341, 405, 420), (342, 357, 421, 406), (341, 325, 389, 405), (317, 319, 383, 381), (358, 345, 409, 422), (327, 342, 406, 391), (344, 343, 407, 408), (321, 320, 384, 385), (343, 358, 422, 407), (322, 323, 387, 386), (311, 356, 420, 375), (346, 329, 393, 410), (301, 300, 364, 365), (357, 318, 382, 421), (330, 321, 385, 394), (325, 324, 388, 389), (302, 303, 367, 366), (323, 332, 396, 387), (326, 327, 391, 390), (305, 304, 368, 369), (359, 312, 376, 423), (303, 306, 370, 367), (329, 328, 392, 393), (308, 307, 371, 372), (319, 359, 423, 383), (320, 347, 411, 384), (331, 330, 394, 395), (306, 309, 373, 370), (1422, 360, 424, 1426), (348, 322, 386, 412), (332, 333, 397, 396), (362, 361, 425, 426), (350, 349, 413, 414), (335, 334, 398, 399), (470, 485, 565, 550), (484, 469, 549, 564), (477, 483, 563, 557), (731, 443, 523, 737), (468, 466, 546, 548), (1392, 430, 510, 1394), (465, 454, 534, 545), (483, 479, 559, 563), (452, 464, 544, 532), (481, 476, 556, 561), (475, 480, 560, 555), (446, 441, 521, 526), (437, 482, 562, 517), (1429, 445, 525, 1433), (456, 467, 547, 536), (728, 438, 518, 734), (496, 498, 570, 568), (466, 463, 543, 546), (482, 444, 524, 562), (443, 429, 509, 523), (499, 497, 569, 571), (461, 465, 545, 541), (438, 481, 561, 518), (467, 472, 552, 547), (435, 442, 522, 515), (498, 499, 571, 570), (646, 743, 804, 805), (464, 459, 539, 544), (480, 436, 516, 560), (725, 379, 443, 731), (413, 419, 483, 477), (420, 405, 469, 484), (406, 421, 485, 470), (405, 389, 453, 469), (381, 383, 447, 445), (422, 409, 473, 486), (391, 406, 470, 455), (408, 407, 471, 472), (407, 422, 486, 471), (385, 384, 448, 449), (375, 420, 484, 439), (386, 387, 451, 450), (421, 382, 446, 485), (410, 393, 457, 474), (365, 364, 428, 429), (423, 376, 440, 487), (394, 385, 449, 458), (389, 388, 452, 453), (366, 367, 431, 430), (387, 396, 460, 451), (390, 391, 455, 454), (369, 368, 432, 433), (383, 423, 487, 447), (367, 370, 434, 431), (1426, 424, 488, 1430), (393, 392, 456, 457), (372, 371, 435, 436), (426, 425, 489, 490), (384, 411, 475, 448), (395, 394, 458, 459), (370, 373, 437, 434), (424, 427, 491, 488), (412, 386, 450, 476), (396, 397, 461, 460), (419, 373, 500, 502), (423, 407, 492, 494), (493, 497, 499, 495), (383, 423, 494, 495), (422, 383, 495, 493), (407, 422, 493, 492), (473, 468, 548, 553), (492, 493, 497, 496), (494, 498, 496, 492), (495, 494, 498, 499), (502, 506, 504, 500), (373, 418, 501, 500), (413, 419, 502, 503), (418, 413, 503, 501), (497, 496, 568, 569), (503, 502, 506, 507), (501, 505, 507, 503), (500, 501, 505, 504), (503, 502, 500, 501), (495, 494, 492, 493), (546, 543, 611, 614), (562, 524, 592, 630), (573, 572, 640, 641), (523, 509, 577, 591), (541, 545, 613, 609), (518, 561, 629, 586), (568, 570, 638, 636), (515, 522, 590, 583), (544, 539, 607, 612), (560, 516, 584, 628), (571, 569, 637, 639), (570, 571, 639, 638), (520, 513, 581, 588), (569, 568, 636, 637), (508, 519, 587, 576), (543, 542, 610, 611), (558, 557, 625, 626), (547, 552, 620, 615), (540, 541, 609, 608), (556, 530, 598, 624), (553, 548, 616, 621), (514, 517, 585, 582), (539, 538, 606, 607), (528, 555, 623, 596), (559, 554, 622, 627), (516, 515, 583, 584), (537, 536, 604, 605), (542, 558, 626, 610), (511, 514, 582, 579), (527, 567, 635, 595), (469, 453, 533, 549), (445, 447, 527, 525), (486, 473, 553, 566), (455, 470, 550, 535), (472, 471, 551, 552), (471, 486, 566, 551), (449, 448, 528, 529), (439, 484, 564, 519), (505, 504, 572, 573), (450, 451, 531, 530), (485, 446, 526, 565), (474, 457, 537, 554), (506, 507, 575, 574), (429, 428, 508, 509), (487, 440, 520, 567), (458, 449, 529, 538), (507, 505, 573, 575), (453, 452, 532, 533), (430, 431, 511, 510), (451, 460, 540, 531), (504, 506, 574, 572), (454, 455, 535, 534), (433, 432, 512, 513), (447, 487, 567, 527), (431, 434, 514, 511), (457, 456, 536, 537), (436, 435, 515, 516), (448, 475, 555, 528), (459, 458, 538, 539), (434, 437, 517, 514), (476, 450, 530, 556), (460, 461, 541, 540), (478, 477, 557, 558), (463, 462, 542, 543), (428, 439, 519, 508), (462, 478, 558, 542), (440, 433, 513, 520), (479, 474, 554, 559), (593, 595, 842, 841), (576, 587, 830, 820), (617, 601, 848, 857), (741, 591, 834, 839), (618, 633, 864, 858), (582, 592, 840, 826), (590, 740, 838, 833), (608, 609, 854, 853), (632, 617, 857, 863), (1397, 741, 839, 1453), (626, 625, 880, 881), (624, 598, 845, 860), (646, 645, 815, 816), (1436, 644, 817, 1450), (582, 585, 866, 867), (1435, 593, 841, 1455), (607, 606, 851, 852), (584, 583, 827, 828), (615, 620, 877, 872), (1396, 578, 822, 1452), (596, 623, 859, 843), (625, 631, 884, 880), (1434, 738, 835, 1454), (579, 582, 826, 823), (616, 614, 874, 875), (613, 602, 849, 855), (621, 616, 875, 878), (627, 622, 879, 882), (631, 627, 882, 884), (610, 626, 881, 869), (592, 524, 648, 650), (574, 575, 643, 642), (536, 547, 615, 604), (663, 751, 750, 661), (575, 573, 641, 643), (517, 562, 630, 585), (526, 521, 589, 594), (572, 574, 642, 640), (555, 560, 628, 623), (561, 556, 624, 629), (532, 544, 612, 600), (563, 559, 627, 631), (545, 534, 602, 613), (1394, 510, 578, 1396), (548, 546, 614, 616), (737, 523, 591, 741), (557, 563, 631, 625), (564, 549, 617, 632), (550, 565, 633, 618), (549, 533, 601, 617), (525, 527, 595, 593), (566, 553, 621, 634), (535, 550, 618, 603), (552, 551, 619, 620), (551, 566, 634, 619), (529, 528, 596, 597), (519, 564, 632, 587), (530, 531, 599, 598), (565, 526, 594, 633), (554, 537, 605, 622), (509, 508, 576, 577), (567, 520, 588, 635), (538, 529, 597, 606), (533, 532, 600, 601), (510, 511, 579, 578), (531, 540, 608, 599), (534, 535, 603, 602), (513, 512, 580, 581), (604, 614, 813, 806), (490, 489, 645, 646), (488, 491, 647, 644), (1430, 488, 644, 1436), (650, 648, 652, 654), (1434, 592, 650, 1439), (734, 518, 649, 744), (518, 586, 651, 649), (653, 655, 659, 657), (1439, 650, 654, 1441), (649, 651, 655, 653), (744, 649, 653, 746), (1443, 658, 662, 1445), (746, 653, 657, 748), (654, 652, 656, 658), (1441, 654, 658, 1443), (1445, 662, 666, 1447), (657, 659, 663, 661), (748, 657, 661, 750), (658, 656, 660, 662), (755, 754, 760, 762), (661, 665, 667, 663), (755, 739, 735, 754), (662, 660, 664, 666), (1448, 668, 670, 1449), (1433, 525, 668, 1448), (589, 671, 669, 521), (525, 593, 670, 668), (751, 753, 752, 750), (752, 753, 758, 756), (1444, 750, 752, 1446), (1446, 752, 753, 1447), (1442, 748, 750, 1444), (739, 589, 521, 735), (655, 747, 749, 659), (1440, 746, 748, 1442), (659, 749, 751, 663), (1438, 744, 746, 1440), (651, 745, 747, 655), (1432, 734, 744, 1438), (586, 738, 745, 651), (489, 732, 742, 645), (645, 742, 814, 815), (1395, 737, 741, 1397), (522, 736, 740, 590), (1435, 739, 755, 1449), (581, 580, 824, 825), (600, 612, 856, 847), (425, 726, 732, 489), (1391, 725, 731, 1393), (1431, 733, 743, 1437), (1428, 728, 734, 1432), (441, 729, 735, 521), (442, 730, 736, 522), (1393, 731, 737, 1395), (361, 720, 726, 425), (1427, 727, 733, 1431), (1424, 722, 728, 1428), (377, 723, 729, 441), (378, 724, 730, 442), (297, 714, 720, 361), (1423, 721, 727, 1427), (1420, 716, 722, 1424), (313, 717, 723, 377), (314, 718, 724, 378), (1389, 719, 725, 1391), (1419, 715, 721, 1423), (1415, 709, 715, 1419), (1385, 707, 713, 1387), (186, 706, 712, 250), (233, 708, 714, 297), (185, 705, 711, 249), (1412, 704, 710, 1416), (1416, 710, 716, 1420), (249, 711, 717, 313), (250, 712, 718, 314), (1387, 713, 719, 1389), (1403, 687, 709, 1415), (98, 685, 708, 233), (66, 673, 705, 185), (1398, 672, 704, 1412), (162, 170, 703, 701), (158, 700, 702, 166), (122, 162, 701, 691), (118, 690, 700, 158), (142, 154, 699, 697), (146, 696, 698, 150), (62, 676, 706, 186), (65, 142, 697, 678), (64, 672, 696, 146), (150, 698, 695, 138), (154, 134, 694, 699), (80, 126, 693, 681), (81, 680, 692, 130), (1369, 677, 707, 1385), (90, 122, 691, 683), (86, 682, 690, 118), (102, 687, 689, 110), (106, 114, 688, 686), (94, 106, 686, 684), (130, 692, 685, 98), (126, 94, 684, 693), (114, 90, 683, 688), (110, 689, 682, 86), (134, 80, 681, 694), (138, 695, 680, 81), (67, 61, 675, 679), (61, 63, 677, 675), (62, 60, 674, 676), (60, 65, 678, 674), (166, 702, 673, 66), (170, 67, 679, 703), (758, 759, 767, 766), (490, 646, 805, 769), (667, 665, 757, 759), (669, 671, 763, 761), (665, 752, 756, 757), (671, 755, 762, 763), (753, 667, 759, 758), (754, 669, 761, 760), (765, 764, 788, 789), (759, 757, 765, 767), (757, 756, 764, 765), (756, 758, 766, 764), (733, 490, 769, 771), (743, 733, 771, 804), (771, 769, 805, 804), (772, 773, 775, 774), (774, 775, 779, 778), (778, 779, 777, 776), (777, 773, 781, 782), (774, 778, 776, 772), (779, 775, 773, 777), (782, 781, 785, 786), (776, 777, 782, 783), (773, 772, 780, 781), (772, 776, 783, 780), (787, 786, 785, 784), (783, 782, 786, 787), (780, 783, 787, 784), (781, 780, 784, 785), (788, 790, 791, 789), (764, 766, 790, 788), (766, 767, 791, 790), (767, 765, 789, 791), (792, 793, 795, 794), (794, 795, 800, 801), (798, 799, 797, 796), (796, 797, 793, 792), (794, 798, 796, 792), (799, 795, 793, 797), (801, 800, 803, 802), (799, 798, 802, 803), (798, 794, 801, 802), (795, 799, 803, 800), (808, 807, 806, 813), (810, 809, 812, 811), (1450, 817, 818, 1451), (815, 814, 819, 816), (1437, 743, 819, 1451), (613, 612, 811, 812), (611, 605, 807, 808), (644, 647, 818, 817), (607, 609, 809, 810), (743, 646, 816, 819), (612, 607, 810, 811), (609, 613, 812, 809), (605, 604, 806, 807), (614, 611, 808, 813), (854, 852, 926, 928), (883, 868, 942, 957), (828, 827, 901, 902), (853, 854, 928, 927), (865, 831, 905, 939), (882, 881, 955, 956), (823, 826, 900, 897), (852, 851, 925, 926), (864, 837, 911, 938), (881, 880, 954, 955), (825, 824, 898, 899), (830, 863, 937, 904), (869, 879, 953, 943), (822, 823, 897, 896), (849, 850, 924, 923), (879, 871, 945, 953), (821, 820, 894, 895), (848, 847, 921, 922), (858, 864, 938, 932), (863, 857, 931, 937), (877, 876, 950, 951), (603, 618, 858, 850), (588, 581, 825, 831), (609, 607, 852, 854), (628, 584, 828, 861), (586, 629, 862, 829), (587, 632, 863, 830), (583, 590, 833, 827), (597, 596, 843, 844), (633, 594, 837, 864), (591, 577, 821, 834), (598, 599, 846, 845), (635, 588, 831, 865), (738, 586, 829, 835), (606, 597, 844, 851), (589, 739, 836, 832), (623, 628, 861, 859), (577, 576, 820, 821), (601, 600, 847, 848), (599, 608, 853, 846), (595, 635, 865, 842), (594, 589, 832, 837), (612, 613, 855, 856), (629, 624, 860, 862), (578, 579, 823, 822), (602, 603, 850, 849), (845, 846, 920, 919), (844, 843, 917, 918), (862, 860, 934, 936), (875, 874, 948, 949), (859, 861, 935, 933), (879, 869, 965, 964), (874, 873, 947, 948), (887, 886, 888, 889), (891, 890, 892, 893), (886, 887, 963, 962), (592, 582, 867, 868), (611, 610, 869, 870), (638, 639, 889, 888), (634, 621, 878, 885), (605, 611, 870, 871), (639, 637, 887, 889), (636, 638, 888, 886), (620, 619, 876, 877), (619, 634, 885, 876), (641, 640, 890, 891), (630, 592, 868, 883), (642, 643, 893, 892), (643, 641, 891, 893), (622, 605, 871, 879), (604, 615, 872, 873), (585, 630, 883, 866), (640, 642, 892, 890), (614, 604, 873, 874), (954, 958, 1032, 1028), (897, 900, 974, 971), (926, 925, 999, 1000), (938, 911, 985, 1012), (958, 956, 1030, 1032), (899, 898, 972, 973), (904, 937, 1011, 978), (940, 957, 1031, 1014), (896, 897, 971, 970), (923, 924, 998, 997), (957, 942, 1016, 1031), (895, 894, 968, 969), (922, 921, 995, 996), (932, 938, 1012, 1006), (956, 955, 1029, 1030), (937, 931, 1005, 1011), (955, 954, 1028, 1029), (919, 920, 994, 993), (943, 953, 1027, 1017), (918, 917, 991, 992), (936, 934, 1008, 1010), (953, 945, 1019, 1027), (933, 935, 1009, 1007), (951, 950, 1024, 1025), (915, 916, 990, 989), (903, 936, 1010, 977), (935, 902, 976, 1009), (866, 883, 957, 940), (842, 865, 939, 916), (856, 855, 929, 930), (820, 830, 904, 894), (884, 882, 956, 958), (1454, 835, 909, 1458), (847, 856, 930, 921), (831, 825, 899, 905), (880, 884, 958, 954), (1455, 841, 915, 1459), (855, 849, 923, 929), (885, 878, 952, 959), (833, 838, 912, 907), (827, 833, 907, 901), (876, 885, 959, 950), (839, 834, 908, 913), (857, 848, 922, 931), (834, 821, 895, 908), (850, 858, 932, 924), (835, 829, 903, 909), (832, 836, 910, 906), (878, 875, 949, 952), (851, 844, 918, 925), (837, 832, 906, 911), (872, 877, 951, 946), (846, 853, 927, 920), (843, 859, 933, 917), (1452, 822, 896, 1456), (860, 845, 919, 934), (867, 866, 940, 941), (1453, 839, 913, 1457), (868, 867, 941, 942), (826, 840, 914, 900), (870, 869, 943, 944), (861, 828, 902, 935), (871, 870, 944, 945), (829, 862, 936, 903), (841, 842, 916, 915), (873, 872, 946, 947), (961, 960, 962, 963), (637, 636, 960, 961), (887, 637, 961, 963), (636, 886, 962, 960), (949, 948, 1022, 1023), (869, 881, 967, 965), (882, 879, 964, 966), (881, 882, 966, 967), (1037, 1036, 1106, 1107), (975, 981, 1051, 1045), (981, 986, 1056, 1051), (1034, 1035, 1105, 1104), (1003, 997, 1067, 1073), (1463, 989, 1059, 1467), (1020, 1025, 1095, 1090), (979, 973, 1043, 1049), (995, 1004, 1074, 1065), (1462, 983, 1053, 1466), (1026, 1023, 1093, 1096), (968, 978, 1048, 1038), (1004, 1003, 1073, 1074), (990, 1013, 1083, 1060), (1024, 1033, 1103, 1094), (1002, 1000, 1070, 1072), (1033, 1026, 1096, 1103), (976, 975, 1045, 1046), (1001, 1002, 1072, 1071), (1013, 979, 1049, 1083), (1028, 1032, 1102, 1098), (971, 974, 1044, 1041), (1000, 999, 1069, 1070), (1012, 985, 1055, 1082), (1032, 1030, 1100, 1102), (973, 972, 1042, 1043), (978, 1011, 1081, 1048), (1014, 1031, 1101, 1084), (939, 905, 979, 1013), (927, 928, 1002, 1001), (902, 901, 975, 976), (959, 952, 1026, 1033), (928, 926, 1000, 1002), (950, 959, 1033, 1024), (916, 939, 1013, 990), (930, 929, 1003, 1004), (894, 904, 978, 968), (952, 949, 1023, 1026), (1458, 909, 983, 1462), (921, 930, 1004, 995), (905, 899, 973, 979), (946, 951, 1025, 1020), (1459, 915, 989, 1463), (929, 923, 997, 1003), (907, 912, 986, 981), (964, 965, 1035, 1034), (901, 907, 981, 975), (913, 908, 982, 987), (931, 922, 996, 1005), (967, 966, 1036, 1037), (908, 895, 969, 982), (924, 932, 1006, 998), (965, 967, 1037, 1035), (909, 903, 977, 983), (966, 964, 1034, 1036), (906, 910, 984, 980), (941, 940, 1014, 1015), (925, 918, 992, 999), (911, 906, 980, 985), (942, 941, 1015, 1016), (920, 927, 1001, 994), (944, 943, 1017, 1018), (945, 944, 1018, 1019), (917, 933, 1007, 991), (1456, 896, 970, 1460), (947, 946, 1020, 1021), (934, 919, 993, 1008), (1457, 913, 987, 1461), (948, 947, 1021, 1022), (900, 914, 988, 974), (1098, 1102, 1172, 1168), (1041, 1044, 1114, 1111), (1070, 1069, 1139, 1140), (1082, 1055, 1125, 1152), (1102, 1100, 1170, 1172), (1043, 1042, 1112, 1113), (1048, 1081, 1151, 1118), (1084, 1101, 1171, 1154), (1040, 1041, 1111, 1110), (1067, 1068, 1138, 1137), (1101, 1086, 1156, 1171), (1039, 1038, 1108, 1109), (1066, 1065, 1135, 1136), (1076, 1082, 1152, 1146), (1100, 1099, 1169, 1170), (1081, 1075, 1145, 1151), (1099, 1098, 1168, 1169), (1063, 1064, 1134, 1133), (1087, 1097, 1167, 1157), (1062, 1061, 1131, 1132), (1080, 1078, 1148, 1150), (1097, 1089, 1159, 1167), (1077, 1079, 1149, 1147), (1095, 1094, 1164, 1165), (1059, 1060, 1130, 1129), (1047, 1080, 1150, 1117), (1079, 1046, 1116, 1149), (1093, 1092, 1162, 1163), (987, 982, 1052, 1057), (1005, 996, 1066, 1075), (982, 969, 1039, 1052), (1035, 1037, 1107, 1105), (998, 1006, 1076, 1068), (983, 977, 1047, 1053), (1036, 1034, 1104, 1106), (980, 984, 1054, 1050), (1015, 1014, 1084, 1085), (999, 992, 1062, 1069), (985, 980, 1050, 1055), (1016, 1015, 1085, 1086), (994, 1001, 1071, 1064), (1018, 1017, 1087, 1088), (1019, 1018, 1088, 1089), (991, 1007, 1077, 1061), (1460, 970, 1040, 1464), (1021, 1020, 1090, 1091), (1008, 993, 1063, 1078), (1461, 987, 1057, 1465), (1022, 1021, 1091, 1092), (974, 988, 1058, 1044), (1023, 1022, 1092, 1093), (1009, 976, 1046, 1079), (977, 1010, 1080, 1047), (989, 990, 1060, 1059), (1025, 1024, 1094, 1095), (1007, 1009, 1079, 1077), (1027, 1019, 1089, 1097), (1010, 1008, 1078, 1080), (992, 991, 1061, 1062), (1017, 1027, 1097, 1087), (993, 994, 1064, 1063), (1029, 1028, 1098, 1099), (1011, 1005, 1075, 1081), (1030, 1029, 1099, 1100), (1006, 1012, 1082, 1076), (996, 995, 1065, 1066), (969, 968, 1038, 1039), (1031, 1016, 1086, 1101), (997, 998, 1068, 1067), (970, 971, 1041, 1040), (1114, 1128, 1198, 1184), (1162, 1161, 1231, 1232), (1469, 1127, 1197, 1473), (1148, 1133, 1203, 1218), (1161, 1160, 1230, 1231), (1468, 1110, 1180, 1472), (1131, 1147, 1217, 1201), (1159, 1158, 1228, 1229), (1158, 1157, 1227, 1228), (1134, 1141, 1211, 1204), (1156, 1155, 1225, 1226), (1125, 1120, 1190, 1195), (1139, 1132, 1202, 1209), (1155, 1154, 1224, 1225), (1120, 1124, 1194, 1190), (1176, 1174, 1244, 1246), (1123, 1117, 1187, 1193), (1138, 1146, 1216, 1208), (1175, 1177, 1247, 1245), (1122, 1109, 1179, 1192), (1145, 1136, 1206, 1215), (1127, 1122, 1192, 1197), (1177, 1176, 1246, 1247), (1115, 1121, 1191, 1185), (1121, 1126, 1196, 1191), (1174, 1175, 1245, 1244), (1143, 1137, 1207, 1213), (1471, 1129, 1199, 1475), (1083, 1049, 1119, 1153), (1071, 1072, 1142, 1141), (1046, 1045, 1115, 1116), (1103, 1096, 1166, 1173), (1072, 1070, 1140, 1142), (1094, 1103, 1173, 1164), (1060, 1083, 1153, 1130), (1074, 1073, 1143, 1144), (1038, 1048, 1118, 1108), (1096, 1093, 1163, 1166), (1466, 1053, 1123, 1470), (1065, 1074, 1144, 1135), (1049, 1043, 1113, 1119), (1090, 1095, 1165, 1160), (1467, 1059, 1129, 1471), (1073, 1067, 1137, 1143), (1104, 1105, 1175, 1174), (1051, 1056, 1126, 1121), (1045, 1051, 1121, 1115), (1107, 1106, 1176, 1177), (1057, 1052, 1122, 1127), (1075, 1066, 1136, 1145), (1052, 1039, 1109, 1122), (1105, 1107, 1177, 1175), (1068, 1076, 1146, 1138), (1053, 1047, 1117, 1123), (1106, 1104, 1174, 1176), (1050, 1054, 1124, 1120), (1085, 1084, 1154, 1155), (1069, 1062, 1132, 1139), (1055, 1050, 1120, 1125), (1086, 1085, 1155, 1156), (1064, 1071, 1141, 1134), (1088, 1087, 1157, 1158), (1089, 1088, 1158, 1159), (1061, 1077, 1147, 1131), (1464, 1040, 1110, 1468), (1091, 1090, 1160, 1161), (1078, 1063, 1133, 1148), (1465, 1057, 1127, 1469), (1092, 1091, 1161, 1162), (1044, 1058, 1128, 1114), (1205, 1214, 1284, 1275), (1474, 1193, 1263, 1478), (1239, 1238, 1346, 1340), (1178, 1188, 1258, 1248), (1214, 1213, 1283, 1284), (1200, 1223, 1293, 1270), (1313, 1304, 1332, 1333), (1212, 1210, 1280, 1282), (1302, 1303, 1356, 1355), (1186, 1185, 1255, 1256), (1211, 1212, 1282, 1281), (1223, 1189, 1259, 1293), (1245, 1247, 1350, 1349), (1181, 1184, 1254, 1251), (1210, 1209, 1279, 1280), (1222, 1195, 1265, 1292), (1242, 1240, 1310, 1312), (1183, 1182, 1252, 1253), (1188, 1221, 1291, 1258), (1224, 1241, 1311, 1294), (1180, 1181, 1251, 1250), (1207, 1208, 1278, 1277), (1306, 1313, 1359, 1358), (1179, 1178, 1248, 1249), (1206, 1205, 1275, 1276), (1216, 1222, 1292, 1286), (1240, 1239, 1309, 1310), (1221, 1215, 1285, 1291), (1163, 1162, 1232, 1233), (1149, 1116, 1186, 1219), (1117, 1150, 1220, 1187), (1129, 1130, 1200, 1199), (1165, 1164, 1234, 1235), (1147, 1149, 1219, 1217), (1167, 1159, 1229, 1237), (1150, 1148, 1218, 1220), (1132, 1131, 1201, 1202), (1157, 1167, 1237, 1227), (1133, 1134, 1204, 1203), (1169, 1168, 1238, 1239), (1151, 1145, 1215, 1221), (1170, 1169, 1239, 1240), (1146, 1152, 1222, 1216), (1136, 1135, 1205, 1206), (1109, 1108, 1178, 1179), (1171, 1156, 1226, 1241), (1137, 1138, 1208, 1207), (1110, 1111, 1181, 1180), (1154, 1171, 1241, 1224), (1118, 1151, 1221, 1188), (1113, 1112, 1182, 1183), (1172, 1170, 1240, 1242), (1152, 1125, 1195, 1222), (1140, 1139, 1209, 1210), (1111, 1114, 1184, 1181), (1168, 1172, 1318, 1319), (1153, 1119, 1189, 1223), (1141, 1142, 1212, 1211), (1116, 1115, 1185, 1186), (1173, 1166, 1236, 1243), (1142, 1140, 1210, 1212), (1164, 1173, 1323, 1322), (1130, 1153, 1223, 1200), (1144, 1143, 1213, 1214), (1108, 1118, 1188, 1178), (1166, 1163, 1233, 1236), (1470, 1123, 1193, 1474), (1135, 1144, 1214, 1205), (1119, 1113, 1183, 1189), (1160, 1165, 1235, 1230), (1269, 1259, 1253, 1252), (1250, 1251, 1254, 1268), (1270, 1293, 1259, 1269), (1258, 1265, 1260, 1248), (1255, 1261, 1257, 1256), (1248, 1260, 1262, 1249), (1476, 1250, 1268, 1478), (1479, 1269, 1252, 1477), (1271, 1273, 1274, 1272), (1275, 1277, 1278, 1276), (1279, 1281, 1282, 1280), (1284, 1283, 1277, 1275), (1276, 1278, 1286, 1285), (1272, 1274, 1281, 1279), (1287, 1288, 1273, 1271), (1256, 1257, 1290, 1289), (1289, 1290, 1288, 1287), (1285, 1286, 1292, 1291), (1291, 1292, 1265, 1258), (1260, 1264, 1267, 1262), (1261, 1266, 1263, 1257), (1297, 1307, 1299, 1298), (1302, 1301, 1300, 1303), (1308, 1312, 1310, 1309), (1296, 1295, 1294, 1311), (1306, 1305, 1304, 1313), (1303, 1300, 1305, 1306), (1315, 1317, 1316, 1314), (1189, 1183, 1253, 1259), (1230, 1235, 1305, 1300), (1475, 1199, 1269, 1479), (1213, 1207, 1277, 1283), (1244, 1245, 1315, 1314), (1191, 1196, 1266, 1261), (1185, 1191, 1261, 1255), (1247, 1246, 1316, 1317), (1197, 1192, 1262, 1267), (1215, 1206, 1276, 1285), (1192, 1179, 1249, 1262), (1311, 1241, 1337, 1336), (1208, 1216, 1286, 1278), (1193, 1187, 1257, 1263), (1246, 1244, 1314, 1316), (1190, 1194, 1264, 1260), (1225, 1224, 1294, 1295), (1209, 1202, 1272, 1279), (1195, 1190, 1260, 1265), (1226, 1225, 1295, 1296), (1204, 1211, 1281, 1274), (1232, 1302, 1355, 1344), (1229, 1228, 1298, 1299), (1201, 1217, 1287, 1271), (1472, 1180, 1250, 1476), (1231, 1230, 1300, 1301), (1218, 1203, 1273, 1288), (1473, 1197, 1267, 1477), (1232, 1231, 1301, 1302), (1184, 1198, 1268, 1254), (1199, 1200, 1334, 1335), (1219, 1186, 1256, 1289), (1187, 1220, 1290, 1257), (1329, 1308, 1357, 1362), (1235, 1234, 1304, 1305), (1217, 1219, 1289, 1287), (1237, 1229, 1299, 1307), (1220, 1218, 1288, 1290), (1202, 1201, 1271, 1272), (1227, 1237, 1307, 1297), (1203, 1204, 1274, 1273), (1297, 1298, 1354, 1353), (1319, 1318, 1320, 1321), (1238, 1168, 1319, 1321), (1172, 1242, 1320, 1318), (1242, 1238, 1321, 1320), (1322, 1323, 1325, 1324), (1234, 1164, 1322, 1324), (1173, 1243, 1325, 1323), (1243, 1234, 1324, 1325), (1328, 1327, 1326, 1329), (1312, 1308, 1329, 1326), (1242, 1312, 1326, 1327), (1238, 1242, 1327, 1328), (1330, 1331, 1333, 1332), (1304, 1234, 1330, 1332), (1234, 1243, 1331, 1330), (1247, 1317, 1361, 1350), (1347, 1345, 1356, 1358), (1348, 1347, 1358, 1359), (1357, 1346, 1363, 1362), (1337, 1338, 1339, 1336), (1349, 1350, 1361, 1360), (1343, 1342, 1353, 1354), (1345, 1344, 1355, 1356), (1335, 1334, 1351, 1352), (1340, 1346, 1357, 1341), (1348, 1359, 1364, 1365), (1309, 1239, 1340, 1341), (1303, 1306, 1358, 1356), (1333, 1331, 1365, 1364), (1226, 1296, 1339, 1338), (1269, 1199, 1335, 1352), (1241, 1226, 1338, 1337), (1270, 1269, 1352, 1351), (1227, 1297, 1353, 1342), (1228, 1227, 1342, 1343), (1315, 1245, 1349, 1360), (1313, 1333, 1364, 1359), (1298, 1228, 1343, 1354), (1317, 1315, 1360, 1361), (1308, 1309, 1341, 1357), (1243, 1236, 1347, 1348), (1331, 1243, 1348, 1365), (1200, 1270, 1351, 1334), (1233, 1232, 1344, 1345), (1328, 1329, 1362, 1363), (1296, 1311, 1336, 1339), (1236, 1233, 1345, 1347), (1238, 1328, 1363, 1346), (1182, 1473, 1477, 1252), (1196, 1472, 1476, 1266), (1194, 1475, 1479, 1264), (1264, 1479, 1477, 1267), (1266, 1476, 1478, 1263), (1128, 1470, 1474, 1198), (1198, 1474, 1478, 1268), (1042, 1465, 1469, 1112), (1056, 1464, 1468, 1126), (1054, 1467, 1471, 1124), (1058, 1466, 1470, 1128), (1124, 1471, 1475, 1194), (1126, 1468, 1472, 1196), (1112, 1469, 1473, 1182), (972, 1461, 1465, 1042), (986, 1460, 1464, 1056), (898, 1457, 1461, 972), (912, 1456, 1460, 986), (910, 1459, 1463, 984), (914, 1458, 1462, 988), (988, 1462, 1466, 1058), (984, 1463, 1467, 1054), (824, 1453, 1457, 898), (838, 1452, 1456, 912), (836, 1455, 1459, 910), (840, 1454, 1458, 914), (647, 1437, 1451, 818), (814, 1450, 1451, 819), (71, 1369, 1385, 176), (74, 1398, 1412, 188), (103, 1403, 1415, 235), (240, 1387, 1389, 304), (252, 1416, 1420, 316), (188, 1412, 1416, 252), (176, 1385, 1387, 240), (235, 1415, 1419, 299), (299, 1419, 1423, 363), (304, 1389, 1391, 368), (316, 1420, 1424, 380), (363, 1423, 1427, 427), (380, 1424, 1428, 444), (427, 1427, 1431, 491), (432, 1393, 1395, 512), (444, 1428, 1432, 524), (491, 1431, 1437, 647), (368, 1391, 1393, 432), (593, 1435, 1449, 670), (512, 1395, 1397, 580), (524, 1432, 1438, 648), (648, 1438, 1440, 652), (652, 1440, 1442, 656), (656, 1442, 1444, 660), (664, 1446, 1447, 666), (660, 1444, 1446, 664), (735, 1433, 1448, 754), (754, 1448, 1449, 755), (751, 1445, 1447, 753), (747, 1441, 1443, 749), (749, 1443, 1445, 751), (745, 1439, 1441, 747), (738, 1434, 1439, 745), (732, 1430, 1436, 742), (736, 1394, 1396, 740), (592, 1434, 1454, 840), (740, 1396, 1452, 838), (739, 1435, 1455, 836), (742, 1436, 1450, 814), (580, 1397, 1453, 824), (726, 1426, 1430, 732), (729, 1429, 1433, 735), (730, 1392, 1394, 736), (720, 1422, 1426, 726), (723, 1425, 1429, 729), (724, 1390, 1392, 730), (714, 1418, 1422, 720), (717, 1421, 1425, 723), (718, 1388, 1390, 724), (706, 1384, 1386, 712), (708, 1414, 1418, 714), (705, 1413, 1417, 711), (711, 1417, 1421, 717), (712, 1386, 1388, 718), (685, 1402, 1414, 708), (673, 1399, 1413, 705), (701, 703, 1383, 1382), (700, 1410, 1411, 702), (691, 701, 1382, 1377), (690, 1405, 1410, 700), (697, 699, 1381, 1380), (696, 1408, 1409, 698), (676, 1368, 1384, 706), (678, 697, 1380, 1370), (672, 1398, 1408, 696), (698, 1409, 1407, 695), (699, 694, 1379, 1381), (681, 693, 1378, 1372), (680, 1400, 1406, 692), (683, 691, 1377, 1373), (682, 1401, 1405, 690), (687, 1403, 1404, 689), (686, 688, 1376, 1375), (684, 686, 1375, 1374), (692, 1406, 1402, 685), (693, 684, 1374, 1378), (688, 683, 1373, 1376), (689, 1404, 1401, 682), (694, 681, 1372, 1379), (695, 1407, 1400, 680), (679, 675, 1367, 1371), (675, 677, 1369, 1367), (676, 674, 1366, 1368), (674, 678, 1370, 1366), (702, 1411, 1399, 673), (703, 679, 1371, 1383)])
me_cube_002.materials.append(mat_material)
me_cube_002.use_remesh_preserve_volume = False
me_cube_002.use_remesh_preserve_attributes = False
me_cube_002.use_mirror_vertex_groups = False
me_cube_002.update()

# ---- objects
ob_cube_002 = bpy.data.objects.new('Cube.002', me_cube_002)

# ---- transforms, parenting, visibility, modifiers, constraints
ob_cube_002.location = (6.858, 0.1294, 10.75)
ob_cube_002.lineart.crease_threshold = 0.0

# ---- collection membership
col_collection_1.objects.link(ob_cube_002)

# ---- scene / render settings (as saved in the file)
scene.frame_start = 1; scene.frame_end = 250; scene.frame_set(1)
scene.render.engine = 'BLENDER_EEVEE_NEXT'
scene.render.resolution_percentage = 50
scene.render.dither_intensity = 0.0
scene.cycles.use_denoising = False
scene.cycles.samples = 128
scene.cycles.sampling_pattern = 'TABULATED_SOBOL'
scene.cycles.light_sampling_threshold = 0.0
scene.cycles.use_adaptive_sampling = False
scene.cycles.use_light_tree = False
scene.cycles.blur_glossy = 0.0
scene.cycles.sample_clamp_indirect = 0.0
scene.view_settings.view_transform = 'Standard'
bpy.context.view_layer.update()

# ---- added for rendering (the .blend has no active camera and no usable light): camera, sun
cam_auto = bpy.data.cameras.new('AutoCamera')
cam_auto.lens = 50.0
cam_auto.sensor_width = 36.0
cam_auto.clip_end = 1000.0
ob_auto_camera = bpy.data.objects.new('AutoCamera', cam_auto)
scene.collection.objects.link(ob_auto_camera)
ob_auto_camera.location = (29.5849, -35.3169, 31.8235)
ob_auto_camera.rotation_euler = (1.09748, -7.21219e-08, 0.694738)
scene.camera = ob_auto_camera
light_auto_sun = bpy.data.lights.new('AutoSun', 'SUN')
light_auto_sun.energy = 3.0
light_auto_sun.angle = 0.0523599
ob_auto_sun = bpy.data.objects.new('AutoSun', light_auto_sun)
scene.collection.objects.link(ob_auto_sun)
ob_auto_sun.rotation_euler = (0.872665, 0.174533, 0.523599)
bpy.context.view_layer.update()
